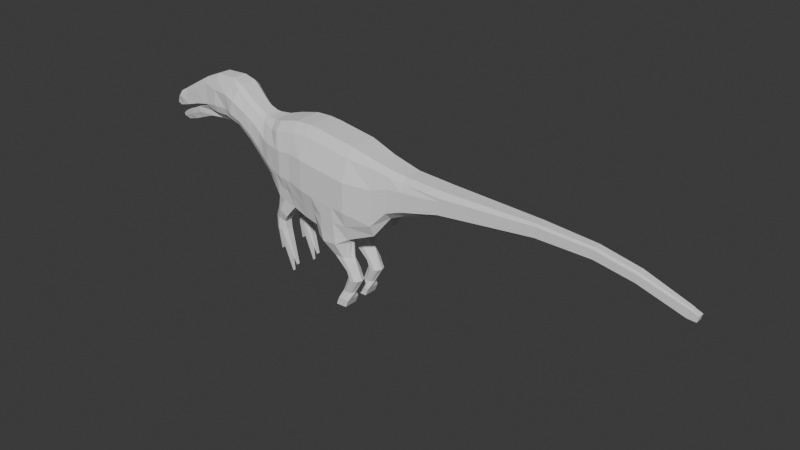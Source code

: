 # Source: raptor.blend  (saved by Blender 5.0.118; exported with 4.5.12 LTS)
import bpy
from mathutils import Matrix  # noqa: F401  (used for matrix-valued properties, if any)

bpy.ops.wm.read_factory_settings(use_empty=True)
scene = bpy.context.scene
scene.name = 'Scene'

# ---- collections
col_collection = bpy.data.collections.new('Collection'); scene.collection.children.link(col_collection)

# ---- world
world_world = bpy.data.worlds.new('World'); scene.world = world_world
world_world.use_nodes = True; world_world.node_tree.nodes.clear()
_N = world_world.node_tree.nodes; _L = world_world.node_tree.links
n0 = _N.new('ShaderNodeOutputWorld'); n0.name = 'World Output'; n0.location = (200, 100)
n1 = _N.new('ShaderNodeBackground'); n1.name = 'Background'; n1.location = (-200, 100)
n1.inputs[0].default_value = (0.05088, 0.05088, 0.05088, 1.0)
_L.new(n1.outputs[0], n0.inputs[0])
n0.is_active_output = True
world_world.color = (0.05088, 0.05088, 0.05088)
world_world.sun_shadow_jitter_overblur = 0.0

# ---- meshes
me_cube_001 = bpy.data.meshes.new('Cube.001')
me_cube_001.from_pydata([(-2.065, -0.1282, 0.4704), (-1.831, -0.2383, 1.184), (-2.065, 0.1282, 0.4704), (-1.831, 0.2383, 1.184), (-1.964, -0.1086, 0.4334), (-1.541, -0.1944, 0.9238), (-1.964, 0.1087, 0.4334), (-1.541, 0.1944, 0.9238), (-1.706, -0.09972, 0.2051), (-1.406, -0.1778, 0.8257), (-1.706, 0.09971, 0.2051), (-1.406, 0.1778, 0.8257), (-1.436, -0.1146, -0.04016), (-1.27, -0.1921, 0.7585), (-1.436, 0.1146, -0.04016), (-1.27, 0.1921, 0.7585), (-1.235, -0.1316, -0.2168), (-1.192, -0.2206, 0.7441), (-1.235, 0.1316, -0.2168), (-1.192, 0.2206, 0.7441), (5.824, -0.05221, 0.1277), (5.857, -0.09529, 0.2922), (5.824, 0.05221, 0.1277), (5.857, 0.09529, 0.2922), (-1.013, -0.2904, 0.6888), (-0.8017, -0.3822, 0.7381), (-0.429, -0.3822, 0.8252), (-0.1332, -0.3822, 0.834), (0.07699, -0.3822, 0.8128), (0.8021, -0.3822, 0.6945), (1.296, -0.308, 0.6138), (1.567, -0.2779, 0.5573), (1.84, -0.2361, 0.5077), (2.517, -0.2309, 0.4691), (4.2, -0.131, 0.4998), (5.157, -0.09644, 0.4367), (5.157, 0.09644, 0.4367), (4.2, 0.131, 0.4998), (2.517, 0.2309, 0.4691), (1.84, 0.2361, 0.5077), (1.567, 0.2779, 0.5573), (1.296, 0.308, 0.6138), (0.8021, 0.3822, 0.6945), (0.07699, 0.3822, 0.8128), (-0.1332, 0.3822, 0.834), (-0.429, 0.3822, 0.8252), (-0.8017, 0.3822, 0.7381), (-1.013, 0.2904, 0.6888), (5.147, 0.05286, 0.2468), (4.189, 0.07179, 0.2766), (2.493, 0.1266, 0.1045), (1.79, 0.1596, -0.09154), (1.525, 0.1777, -0.2114), (1.252, 0.2836, -0.5806), (0.7596, 0.3822, -0.7761), (0.06658, 0.3822, -0.7072), (-0.1577, 0.3822, -0.6554), (-0.4386, 0.3822, -0.5513), (-0.7915, 0.3822, -0.4406), (-1.08, 0.1581, -0.3171), (-1.08, -0.1581, -0.3171), (-0.7915, -0.3822, -0.4406), (-0.4386, -0.3822, -0.5513), (-0.1577, -0.3822, -0.6554), (0.06658, -0.3822, -0.7072), (0.7596, -0.3822, -0.7761), (1.252, -0.2836, -0.5806), (1.525, -0.1777, -0.2114), (1.79, -0.1596, -0.09154), (2.493, -0.1266, 0.1045), (4.189, -0.07179, 0.2766), (5.147, -0.05286, 0.2468), (6.619, -0.05643, -0.1133), (6.652, -0.05643, 0.03063), (6.619, 0.05643, -0.1133), (6.652, 0.05643, 0.03063), (6.767, -0.05643, -0.1227), (6.793, -0.05643, -0.02321), (6.767, 0.05643, -0.1227), (6.793, 0.05643, -0.02321), (-2.199, -0.1213, 0.505), (-2.04, -0.2045, 1.23), (-2.199, 0.122, 0.505), (-2.04, 0.2051, 1.23), (-2.416, -0.1337, 0.5066), (-2.429, -0.1762, 1.228), (-2.416, 0.1336, 0.5066), (-2.429, 0.1763, 1.228), (-3.395, -0.07199, 0.224), (-3.643, -0.08327, 0.5647), (-3.395, 0.07214, 0.224), (-3.643, 0.08334, 0.5647), (-2.656, 0.1542, 0.4948), (-2.917, 0.1412, 0.3948), (-3.153, 0.1162, 0.3015), (-3.371, 0.13, 0.7321), (-3.076, 0.1603, 0.9032), (-2.753, 0.175, 1.088), (-2.753, -0.1749, 1.088), (-3.076, -0.1603, 0.9032), (-3.371, -0.1299, 0.7321), (-3.153, -0.116, 0.3015), (-2.917, -0.1411, 0.3948), (-2.656, -0.1606, 0.4948), (-3.483, -0.05832, 0.2305), (-3.659, -0.08275, 0.4871), (-3.483, 0.05847, 0.2305), (-3.659, 0.08283, 0.4871), (-3.274, 0.08879, 0.2627), (-3.536, -0.1271, 0.649), (-3.536, 0.1272, 0.649), (-3.274, -0.08864, 0.2627), (-1.987, -0.3286, 0.7349), (-1.909, -0.3392, 0.9994), (-1.909, 0.3393, 0.9994), (-1.987, 0.3283, 0.7349), (-1.682, 0.2804, 0.8187), (-1.823, 0.277, 0.626), (-1.682, -0.2804, 0.8187), (-1.823, -0.277, 0.626), (-1.506, 0.2564, 0.6771), (-1.606, 0.2564, 0.4411), (-1.506, -0.2564, 0.6771), (-1.606, -0.2564, 0.4411), (-1.325, 0.2771, 0.558), (-1.38, 0.2771, 0.2589), (-1.325, -0.2771, 0.558), (-1.38, -0.2771, 0.2589), (-1.206, 0.3182, 0.4895), (-1.221, 0.3182, 0.1363), (-1.206, -0.3182, 0.4895), (-1.221, -0.3182, 0.1363), (5.846, 0.09532, 0.2581), (5.835, 0.09528, 0.1929), (5.846, -0.09532, 0.2581), (5.835, -0.09528, 0.1929), (-1.057, -0.3822, 0.07206), (-1.035, -0.3822, 0.4612), (-0.7949, -0.4487, 0.006182), (-0.7983, -0.4487, 0.4529), (-0.4354, -0.4818, -0.03856), (-0.4322, -0.4818, 0.4741), (-0.1496, -0.5167, -0.1051), (-0.1414, -0.5167, 0.4453), (0.07005, -0.5167, -0.1467), (0.07352, -0.5167, 0.4139), (0.7738, -0.5167, -0.232), (0.7879, -0.5167, 0.312), (1.267, -0.3822, -0.1508), (1.281, -0.3822, 0.2791), (1.539, -0.3243, 0.07656), (1.553, -0.3243, 0.3645), (1.807, -0.2912, 0.1399), (1.823, -0.2912, 0.3714), (2.501, -0.2309, 0.2578), (2.509, -0.2309, 0.411), (4.193, -0.131, 0.3618), (4.196, -0.131, 0.4471), (5.15, -0.09644, 0.3214), (5.154, -0.09644, 0.396), (-1.035, 0.3822, 0.4612), (-1.057, 0.3822, 0.07206), (-0.7983, 0.4487, 0.4529), (-0.7949, 0.4487, 0.006182), (-0.4322, 0.4818, 0.4741), (-0.4354, 0.4818, -0.03856), (-0.1414, 0.5167, 0.4453), (-0.1496, 0.5167, -0.1051), (0.07352, 0.5167, 0.4139), (0.07005, 0.5167, -0.1467), (0.7879, 0.5167, 0.312), (0.7738, 0.5167, -0.232), (1.281, 0.3822, 0.2791), (1.267, 0.3822, -0.1508), (1.553, 0.3243, 0.3645), (1.539, 0.3243, 0.07656), (1.823, 0.2912, 0.3714), (1.807, 0.2912, 0.1399), (2.509, 0.2309, 0.411), (2.501, 0.2309, 0.2578), (4.196, 0.131, 0.4471), (4.193, 0.131, 0.3618), (5.154, 0.09644, 0.396), (5.15, 0.09644, 0.3214), (6.641, 0.05643, -0.001619), (6.63, 0.05643, -0.05744), (6.641, -0.05643, -0.001619), (6.63, -0.05643, -0.05744), (6.784, 0.05643, -0.05639), (6.776, 0.05643, -0.08957), (6.784, -0.05643, -0.05639), (6.776, -0.05643, -0.08957), (-2.146, -0.2841, 0.7815), (-2.093, -0.3135, 1.058), (-2.093, 0.3143, 1.058), (-2.146, 0.3468, 0.7815), (-2.42, -0.2862, 0.7796), (-2.424, -0.2548, 1.053), (-2.424, 0.2548, 1.053), (-2.42, 0.2872, 0.7796), (-3.478, -0.08505, 0.3539), (-3.549, -0.1069, 0.4707), (-3.549, 0.107, 0.4707), (-3.478, 0.08519, 0.3539), (-2.696, -0.2357, 0.7266), (-2.686, -0.2215, 0.695), (-2.995, -0.1995, 0.6531), (-2.97, -0.1786, 0.5985), (-3.259, -0.1713, 0.5645), (-3.225, -0.1423, 0.4792), (-2.686, 0.2153, 0.695), (-2.696, 0.2288, 0.7266), (-2.97, 0.1787, 0.5985), (-2.995, 0.1996, 0.6531), (-3.225, 0.1424, 0.4792), (-3.259, 0.1714, 0.5645), (-3.557, -0.05796, 0.2846), (-3.653, -0.05427, 0.4443), (-3.653, 0.05437, 0.4443), (-3.557, 0.05811, 0.2846), (-3.422, -0.1386, 0.5116), (-3.361, -0.115, 0.4211), (-3.361, 0.1152, 0.4211), (-3.422, 0.1387, 0.5116), (0.7469, 0.3179, -0.8596), (0.1221, 0.3822, -0.8854), (0.1221, -0.3822, -0.8854), (0.7469, -0.31, -0.8596), (0.7547, 0.3179, -1.145), (0.316, 0.3035, -1.15), (0.316, -0.3106, -1.15), (0.7547, -0.31, -1.145), (0.9296, 0.3378, -1.537), (0.7021, 0.3143, -1.53), (0.7021, -0.3156, -1.53), (0.9296, -0.3372, -1.537), (0.8612, -0.31, -1.384), (0.8612, 0.3179, -1.384), (0.646, -0.3156, -1.375), (0.646, 0.3143, -1.375), (0.6827, 0.3822, -2.096), (0.4759, 0.3822, -2.103), (0.4759, -0.3822, -2.103), (0.6827, -0.3822, -2.096), (0.589, 0.3143, -1.816), (0.589, -0.3156, -1.816), (0.7579, 0.3212, -1.821), (0.7579, -0.3177, -1.821), (0.5325, 0.3822, -1.96), (0.7404, 0.3822, -1.958), (0.7404, -0.3822, -1.958), (0.5325, -0.3822, -1.96), (-0.7418, 0.3275, -0.9397), (-0.9811, 0.2881, -0.8877), (-0.9811, -0.2883, -0.8877), (-0.7418, -0.3275, -0.9397), (-0.8785, -0.324, -0.6641), (-0.6528, -0.3822, -0.8042), (-0.8785, 0.3247, -0.6641), (-0.6528, 0.3822, -0.8042), (-0.7259, 0.32, -1.091), (-0.9572, 0.3056, -1.121), (-0.9572, -0.3103, -1.121), (-0.7259, -0.3095, -1.091), (-0.6775, -0.3822, 0.7672), (-0.5532, -0.3822, 0.7962), (-0.5532, 0.3822, 0.7962), (-0.6775, 0.3822, 0.7672), (-0.5563, 0.3822, -0.5144), (-0.6739, 0.3822, -0.4775), (-0.6739, -0.3822, -0.4775), (-0.5563, -0.3822, -0.5144), (-0.6751, 0.4794, -0.008732), (-0.5553, 0.4794, -0.02365), (-0.6763, 0.4794, 0.46), (-0.5542, 0.4794, 0.4671), (-0.6763, -0.4794, 0.46), (-0.5542, -0.4794, 0.4671), (-0.6751, -0.4794, -0.008732), (-0.5553, -0.4794, -0.02365), (-0.8216, 0.3275, -0.9224), (-0.9013, 0.3275, -0.905), (-0.9013, -0.3275, -0.905), (-0.8216, -0.3275, -0.9224), (-0.728, 0.3822, -0.7575), (-0.8033, 0.3822, -0.7108), (-0.8033, -0.3822, -0.7108), (-0.728, -0.3822, -0.7575), (-0.803, 0.3506, -1.101), (-0.8801, 0.3506, -1.111), (-0.8801, -0.3599, -1.111), (-0.803, -0.3599, -1.101), (-0.8956, 0.2915, -1.525), (-0.8956, -0.2915, -1.525), (-0.6585, 0.2803, -1.906), (-0.6585, -0.2803, -1.906), (-0.5527, 0.2869, -1.748), (-0.5527, -0.2859, -1.748), (-2.065, 0.04275, 0.4704), (-2.065, -0.04275, 0.4704), (-1.831, -0.07945, 1.264), (-1.831, 0.07945, 1.264), (-1.964, -0.03624, 0.4334), (-1.964, 0.03624, 0.4334), (-1.541, 0.06479, 1.011), (-1.541, -0.06479, 1.011), (-1.706, -0.03324, 0.2051), (-1.706, 0.03324, 0.2051), (-1.406, 0.05925, 0.9132), (-1.406, -0.05925, 0.9132), (-1.436, -0.0382, -0.04016), (-1.436, 0.03819, -0.04016), (-1.27, 0.06403, 0.8571), (-1.27, -0.06403, 0.8571), (-1.235, -0.04387, -0.2168), (-1.235, 0.04387, -0.2168), (-1.192, 0.07354, 0.8426), (-1.192, -0.07354, 0.8426), (5.824, -0.01741, 0.1277), (5.824, 0.01741, 0.1277), (5.857, 0.0318, 0.3233), (5.857, -0.0318, 0.3233), (-1.08, 0.05269, -0.3171), (-1.08, -0.05269, -0.3171), (-0.7915, 0.1274, -0.4406), (-0.7915, -0.1274, -0.4406), (-0.4386, 0.1274, -0.5513), (-0.4386, -0.1274, -0.5513), (-0.1577, 0.1274, -0.6554), (-0.1577, -0.1274, -0.6554), (0.06658, 0.1274, -0.7072), (0.06658, -0.1274, -0.7072), (0.7596, 0.1274, -0.7761), (0.7596, -0.1274, -0.7761), (1.252, 0.09452, -0.5806), (1.252, -0.09452, -0.5806), (1.525, 0.05925, -0.2114), (1.525, -0.05925, -0.2114), (1.79, 0.0532, -0.09154), (1.79, -0.0532, -0.09154), (2.493, 0.04219, 0.1045), (2.493, -0.04219, 0.1045), (4.189, 0.02393, 0.2766), (4.189, -0.02393, 0.2766), (5.147, 0.01762, 0.2468), (5.147, -0.01762, 0.2468), (-1.013, -0.0883, 0.8504), (-1.013, 0.0883, 0.8504), (-0.8017, -0.1274, 0.8997), (-0.8017, 0.1274, 0.8997), (-0.429, -0.1274, 0.9868), (-0.429, 0.1274, 0.9868), (-0.1332, -0.1274, 0.9956), (-0.1332, 0.1274, 0.9956), (0.07699, -0.1274, 0.9744), (0.07699, 0.1274, 0.9744), (0.8021, -0.1274, 0.8561), (0.8021, 0.1274, 0.8561), (1.296, -0.1027, 0.7089), (1.296, 0.1027, 0.7089), (1.567, -0.09264, 0.6524), (1.567, 0.09264, 0.6524), (1.84, -0.07871, 0.6029), (1.84, 0.0787, 0.6029), (2.517, -0.07698, 0.5642), (2.517, 0.07698, 0.5642), (4.2, -0.04366, 0.5323), (4.2, 0.04366, 0.5323), (5.157, -0.03215, 0.4706), (5.157, 0.03215, 0.4706), (6.619, -0.01881, -0.1133), (6.619, 0.01881, -0.1133), (6.652, 0.01881, 0.0542), (6.652, -0.01881, 0.0542), (6.767, -0.01881, -0.1227), (6.767, 0.01881, -0.1227), (6.793, 0.01881, -0.02321), (6.793, -0.01881, -0.02321), (-2.199, 0.04089, 0.505), (-2.199, -0.04024, 0.505), (-2.04, -0.06855, 1.335), (-2.04, 0.0692, 1.335), (-2.416, 0.04467, 0.5066), (-2.416, -0.04469, 0.5066), (-2.429, -0.06075, 1.325), (-2.429, 0.06077, 1.325), (-3.395, 0.02409, 0.224), (-3.395, -0.02395, 0.224), (-3.643, -0.03541, 0.6138), (-3.643, 0.03549, 0.6138), (-2.656, -0.05565, 0.4948), (-2.656, 0.0493, 0.4948), (-2.917, -0.04698, 0.3948), (-2.917, 0.04712, 0.3948), (-3.153, -0.03862, 0.3015), (-3.153, 0.03877, 0.3015), (-2.753, 0.05172, 1.191), (-2.753, -0.05168, 1.191), (-3.076, 0.04795, 1.006), (-3.076, -0.0479, 1.006), (-3.371, 0.03893, 0.8347), (-3.371, -0.03888, 0.8347), (-3.483, 0.01954, 0.2305), (-3.483, -0.01939, 0.2305), (-3.659, -0.02756, 0.5362), (-3.659, 0.02763, 0.5362), (-3.274, -0.0295, 0.2627), (-3.274, 0.02964, 0.2627), (-3.536, 0.04243, 0.7378), (-3.536, -0.04237, 0.7378), (-3.225, 0.04753, 0.4792), (-3.225, -0.04739, 0.4792), (-3.361, -0.03829, 0.4211), (-3.361, 0.03843, 0.4211), (-3.478, 0.02845, 0.3539), (-3.478, -0.0283, 0.3539), (-3.549, -0.03559, 0.4707), (-3.549, 0.0357, 0.4707), (-3.422, 0.04628, 0.5116), (-3.422, -0.04617, 0.5116), (-3.259, 0.05716, 0.5645), (-3.259, -0.05704, 0.5645), (-2.995, 0.06657, 0.6531), (-2.995, -0.06644, 0.6531), (-2.696, 0.06871, 0.7266), (-2.696, -0.06857, 0.7266), (-2.97, 0.05962, 0.5985), (-2.97, -0.05947, 0.5985), (-2.686, 0.06462, 0.695), (-2.686, -0.06447, 0.695), (-3.557, -0.01927, 0.2846), (-3.557, 0.01942, 0.2846), (-3.653, -0.01806, 0.4443), (-3.653, 0.01815, 0.4443), (6.776, 0.01881, -0.08957), (6.776, -0.01881, -0.08957), (6.784, 0.01881, -0.05639), (6.784, -0.01881, -0.05639), (0.1221, 0.1274, -0.8854), (0.1221, -0.1274, -0.8854), (0.7469, 0.1917, -0.8596), (0.7469, -0.1996, -0.8596), (0.316, 0.2061, -1.15), (0.316, -0.1991, -1.15), (0.7547, 0.1917, -1.145), (0.7547, -0.1996, -1.145), (0.7021, 0.1953, -1.53), (0.7021, -0.194, -1.53), (0.9296, 0.1718, -1.537), (0.9296, -0.1724, -1.537), (0.646, 0.1953, -1.375), (0.646, -0.194, -1.375), (0.8612, -0.1996, -1.384), (0.8612, 0.1917, -1.384), (0.4759, 0.1274, -2.103), (0.4759, -0.1274, -2.103), (0.6827, 0.1274, -2.096), (0.6827, -0.1274, -2.096), (0.7579, -0.1919, -1.821), (0.7579, 0.1884, -1.821), (0.589, 0.1953, -1.816), (0.589, -0.194, -1.816), (0.7404, -0.1274, -1.958), (0.7404, 0.1274, -1.958), (0.5325, 0.1274, -1.96), (0.5325, -0.1274, -1.96), (-0.9811, 0.2213, -0.8877), (-0.9811, -0.2215, -0.8877), (-0.7418, 0.1821, -0.9397), (-0.7418, -0.1821, -0.9397), (-0.6528, -0.1274, -0.8042), (-0.6528, 0.1274, -0.8042), (-0.8785, 0.1857, -0.6641), (-0.8785, -0.1849, -0.6641), (-0.9572, 0.1993, -1.121), (-0.9572, -0.204, -1.121), (-0.7259, 0.2002, -1.091), (-0.7259, -0.1896, -1.091), (-0.8801, 0.1497, -1.111), (-0.8801, -0.159, -1.111), (-0.803, 0.1497, -1.101), (-0.803, -0.159, -1.101), (-0.6775, -0.1274, 0.9288), (-0.6775, 0.1274, 0.9288), (-0.5532, -0.1274, 0.9578), (-0.5532, 0.1274, 0.9578), (-0.8956, -0.2181, -1.525), (-0.8956, 0.2181, -1.525), (-0.6585, 0.2293, -1.906), (-0.6585, -0.2293, -1.906), (-0.5527, 0.2227, -1.748), (-0.5527, -0.2237, -1.748), (0.3187, -0.3822, 0.7734), (0.5604, -0.3822, 0.734), (0.5604, 0.3822, 0.734), (0.3187, 0.3822, 0.7734), (0.557, 0.4856, -0.7385), (0.2634, 0.4856, -0.7093), (0.2634, -0.4856, -0.7093), (0.557, -0.4856, -0.7385), (0.3046, 0.5167, -0.1751), (0.5392, 0.5167, -0.2036), (0.3117, 0.5167, 0.3799), (0.5498, 0.5167, 0.346), (0.3117, -0.5167, 0.3799), (0.5498, -0.5167, 0.346), (0.3046, -0.5167, -0.1751), (0.5392, -0.5167, -0.2036), (0.5697, 0.4856, -0.8848), (0.3051, 0.4856, -0.8957), (0.3051, -0.4856, -0.8957), (0.5697, -0.4856, -0.8848), (0.6446, 0.3822, -1.147), (0.4803, 0.3822, -1.148), (0.4803, -0.3822, -1.148), (0.6446, -0.3822, -1.147), (0.8742, 0.3822, -1.535), (0.7882, 0.3822, -1.533), (0.7882, -0.3822, -1.533), (0.8742, -0.3822, -1.535), (0.8129, 0.3822, -1.381), (0.7294, 0.3822, -1.378), (0.7294, -0.3822, -1.378), (0.8129, -0.3822, -1.381), (0.6138, 0.3822, -2.098), (0.5449, 0.3822, -2.101), (0.5449, -0.3822, -2.101), (0.6138, -0.3822, -2.098), (0.6587, -0.3407, -1.818), (0.7283, -0.3407, -1.819), (0.7283, 0.3413, -1.819), (0.6587, 0.3413, -1.818), (0.6018, -0.3822, -1.959), (0.6711, -0.3822, -1.959), (0.6711, 0.3822, -1.959), (0.6018, 0.3822, -1.959), (0.5286, -0.1274, -0.7531), (0.2976, -0.1274, -0.7302), (0.5386, -0.1274, -0.8682), (0.3304, -0.1274, -0.8768), (0.6446, -0.1274, -1.147), (0.4803, -0.1274, -1.148), (0.7294, -0.1274, -1.378), (0.8129, -0.1274, -1.381), (0.7882, -0.1274, -1.533), (0.8742, -0.1274, -1.535), (0.6587, -0.1684, -1.818), (0.7283, -0.1684, -1.819), (0.6711, -0.1274, -1.959), (0.6018, -0.1274, -1.959), (0.6018, 0.1274, -1.959), (0.6711, 0.1274, -1.959), (0.6587, 0.1689, -1.818), (0.7283, 0.1689, -1.819), (0.7882, 0.1274, -1.533), (0.8742, 0.1274, -1.535), (0.8129, 0.1274, -1.381), (0.7294, 0.1274, -1.378), (0.6446, 0.1274, -1.147), (0.4803, 0.1274, -1.148), (0.5386, 0.1274, -0.8682), (0.3304, 0.1274, -0.8768), (0.5286, 0.1274, -0.7531), (0.2976, 0.1274, -0.7302), (0.5449, -0.1274, -2.101), (0.6138, -0.1274, -2.098), (0.5449, 0.1274, -2.101), (0.6138, 0.1274, -2.098), (0.3187, 0.1274, 0.935), (0.5604, 0.1274, 0.8955), (0.3187, -0.1274, 0.935), (0.5604, -0.1274, 0.8955), (-2.065, -0.08541, 0.4704), (-1.541, -0.1296, 1.011), (-1.406, -0.1185, 0.9132), (-1.27, -0.1281, 0.8571), (-1.192, -0.1471, 0.8426), (5.857, -0.06361, 0.3233), (-1.08, -0.1054, -0.3171), (-0.7915, -0.2548, -0.4406), (-0.4386, -0.2548, -0.5513), (-0.1577, -0.2548, -0.6554), (0.06658, -0.2548, -0.7072), (0.7596, -0.2548, -0.7761), (1.252, -0.189, -0.5806), (1.525, -0.1185, -0.2114), (1.79, -0.1064, -0.09154), (2.493, -0.08438, 0.1045), (4.189, -0.04786, 0.2766), (5.147, -0.03524, 0.2468), (6.652, -0.03762, 0.0542), (6.793, -0.03762, -0.02321), (-2.199, -0.08063, 0.505), (-2.416, -0.08903, 0.5066), (-3.395, -0.04797, 0.224), (-2.753, -0.1031, 1.191), (-3.076, -0.09555, 1.006), (-3.371, -0.07762, 0.8347), (-3.483, -0.03886, 0.2305), (-3.536, -0.0848, 0.7378), (-3.225, -0.09485, 0.4792), (-3.478, -0.05668, 0.3539), (-3.422, -0.09239, 0.5116), (-3.259, -0.1142, 0.5645), (-2.995, -0.1329, 0.6531), (-2.696, -0.1372, 0.7266), (-2.97, -0.119, 0.5985), (-2.686, -0.129, 0.695), (6.776, -0.03762, -0.08957), (6.784, -0.03762, -0.05639), (0.1221, -0.2548, -0.8854), (0.7469, -0.2548, -0.8596), (0.316, -0.2548, -1.15), (0.8089, -0.2548, -1.145), (0.7021, -0.2548, -1.53), (0.9602, -0.2548, -1.537), (0.646, -0.2548, -1.375), (0.4759, -0.2548, -2.103), (0.6827, -0.2548, -2.096), (0.589, -0.2548, -1.816), (0.5325, -0.2548, -1.96), (-0.9811, -0.2548, -0.8877), (-0.7418, -0.2548, -0.9397), (-0.8785, -0.2548, -0.6641), (-0.9572, -0.2548, -1.121), (-0.7259, -0.2548, -1.091), (-0.8801, -0.2548, -1.111), (-0.803, -0.2548, -1.101), (-0.8956, -0.2548, -1.525), (-0.6585, -0.2548, -1.906), (-0.5527, -0.2548, -1.748), (-1.831, -0.1589, 1.264), (-1.964, -0.07242, 0.4334), (-1.706, -0.06648, 0.2051), (-1.436, -0.07639, -0.04016), (-1.235, -0.08773, -0.2168), (5.824, -0.03481, 0.1277), (-1.013, -0.1766, 0.8504), (-0.8017, -0.2548, 0.8997), (-0.429, -0.2548, 0.9868), (-0.1332, -0.2548, 0.9956), (0.07699, -0.2548, 0.9744), (0.8021, -0.2548, 0.8561), (1.296, -0.2053, 0.7089), (1.567, -0.1853, 0.6524), (1.84, -0.1574, 0.6029), (2.517, -0.154, 0.5642), (4.2, -0.08732, 0.5323), (5.157, -0.0643, 0.4706), (6.619, -0.03762, -0.1133), (6.767, -0.03762, -0.1227), (-2.04, -0.1374, 1.335), (-2.429, -0.1214, 1.325), (-3.643, -0.07089, 0.6138), (-2.656, -0.1081, 0.4948), (-2.917, -0.09402, 0.3948), (-3.153, -0.07732, 0.3015), (-3.659, -0.05515, 0.5362), (-3.274, -0.05907, 0.2627), (-3.361, -0.07665, 0.4211), (-3.549, -0.07124, 0.4707), (-3.557, -0.03862, 0.2846), (-3.653, -0.03617, 0.4443), (0.8963, -0.2548, -1.384), (0.798, -0.2548, -1.821), (0.7404, -0.2548, -1.958), (-0.6528, -0.2548, -0.8042), (-0.6775, -0.2548, 0.9288), (-0.5532, -0.2548, 0.9578), (0.5449, -0.2548, -2.101), (0.6138, -0.2548, -2.098), (0.3187, -0.2548, 0.935), (0.5604, -0.2548, 0.8955), (-1.831, 0.1589, 1.264), (-1.964, 0.07243, 0.4334), (-1.706, 0.06648, 0.2051), (-1.436, 0.07639, -0.04016), (-1.235, 0.08773, -0.2168), (5.824, 0.03481, 0.1277), (-1.013, 0.1766, 0.8504), (-0.8017, 0.2548, 0.8997), (-0.429, 0.2548, 0.9868), (-0.1332, 0.2548, 0.9956), (0.07699, 0.2548, 0.9744), (0.8021, 0.2548, 0.8561), (1.296, 0.2053, 0.7089), (1.567, 0.1853, 0.6524), (1.84, 0.1574, 0.6029), (2.517, 0.154, 0.5642), (4.2, 0.08732, 0.5323), (5.157, 0.0643, 0.4706), (6.619, 0.03762, -0.1133), (6.767, 0.03762, -0.1227), (-2.04, 0.1381, 1.335), (-2.429, 0.1214, 1.325), (-3.643, 0.07097, 0.6138), (-2.656, 0.1018, 0.4948), (-2.917, 0.09417, 0.3948), (-3.153, 0.07746, 0.3015), (-3.659, 0.05523, 0.5362), (-3.274, 0.05921, 0.2627), (-3.361, 0.07679, 0.4211), (-3.549, 0.07135, 0.4707), (-3.557, 0.03876, 0.2846), (-3.653, 0.03626, 0.4443), (0.8963, 0.2548, -1.384), (0.798, 0.2548, -1.821), (0.7404, 0.2548, -1.958), (-0.6528, 0.2548, -0.8042), (-0.6775, 0.2548, 0.9288), (-0.5532, 0.2548, 0.9578), (-2.065, 0.08543, 0.4704), (-1.541, 0.1296, 1.011), (-1.406, 0.1185, 0.9132), (-1.27, 0.1281, 0.8571), (-1.192, 0.1471, 0.8426), (5.857, 0.06361, 0.3233), (-1.08, 0.1054, -0.3171), (-0.7915, 0.2548, -0.4406), (-0.4386, 0.2548, -0.5513), (-0.1577, 0.2548, -0.6554), (0.06658, 0.2548, -0.7072), (0.7596, 0.2548, -0.7761), (1.252, 0.189, -0.5806), (1.525, 0.1185, -0.2114), (1.79, 0.1064, -0.09154), (2.493, 0.08438, 0.1045), (4.189, 0.04786, 0.2766), (5.147, 0.03524, 0.2468), (6.652, 0.03762, 0.0542), (6.793, 0.03762, -0.02321), (-2.199, 0.08132, 0.505), (-2.416, 0.08922, 0.5066), (-3.395, 0.04812, 0.224), (-2.753, 0.1031, 1.191), (-3.076, 0.0956, 1.006), (-3.371, 0.07767, 0.8347), (-3.483, 0.039, 0.2305), (-3.536, 0.08486, 0.7378), (-3.225, 0.09499, 0.4792), (-3.478, 0.05682, 0.3539), (-3.422, 0.0925, 0.5116), (-3.259, 0.1143, 0.5645), (-2.995, 0.1331, 0.6531), (-2.696, 0.1373, 0.7266), (-2.97, 0.1192, 0.5985), (-2.686, 0.1292, 0.695), (6.776, 0.03762, -0.08957), (6.784, 0.03762, -0.05639), (0.1221, 0.2548, -0.8854), (0.7469, 0.2548, -0.8596), (0.316, 0.2548, -1.15), (0.8089, 0.2548, -1.145), (0.7021, 0.2548, -1.53), (0.9602, 0.2548, -1.537), (0.646, 0.2548, -1.375), (0.4759, 0.2548, -2.103), (0.6827, 0.2548, -2.096), (0.589, 0.2548, -1.816), (0.5325, 0.2548, -1.96), (-0.9811, 0.2548, -0.8877), (-0.7418, 0.2548, -0.9397), (-0.8785, 0.2548, -0.6641), (-0.9572, 0.2548, -1.121), (-0.7259, 0.2548, -1.091), (-0.8801, 0.2548, -1.111), (-0.803, 0.2548, -1.101), (-0.8956, 0.2548, -1.525), (-0.6585, 0.2548, -1.906), (-0.5527, 0.2548, -1.748), (0.3187, 0.2548, 0.935), (0.5604, 0.2548, 0.8955), (0.5449, 0.2548, -2.101), (0.6138, 0.2548, -2.098), (-0.6739, 0.1274, -0.4775), (-0.5563, 0.1274, -0.5144), (-0.8033, 0.1274, -0.7108), (-0.728, 0.1274, -0.7575), (-0.6739, -0.1274, -0.4775), (-0.5563, -0.1274, -0.5144), (-0.8033, -0.1274, -0.7108), (-0.728, -0.1274, -0.7575), (-0.8216, -0.1821, -0.9224), (-0.9013, -0.1821, -0.905), (-1.656, 0.201, 0.3231), (-1.894, -0.2172, 0.5297), (-0.8216, 0.1821, -0.9224), (-0.9013, 0.1821, -0.905), (-1.894, 0.2172, 0.5297), (-2.026, 0.2563, 0.6027), (-1.656, -0.201, 0.3231), (-1.408, 0.2222, 0.1094), (-1.408, -0.2222, 0.1094), (-1.228, 0.2552, -0.04026), (-1.228, -0.2552, -0.04026), (5.829, 0.09526, 0.1603), (5.829, -0.09526, 0.1603), (-1.068, 0.3065, -0.1225), (-0.7932, 0.4105, -0.2172), (-0.437, 0.432, -0.2949), (-0.1536, 0.4495, -0.3803), (0.06832, 0.4495, -0.4269), (0.7667, 0.4495, -0.5041), (1.26, 0.3822, -0.3657), (1.532, 0.3243, -0.06741), (1.798, 0.2912, 0.0242), (2.497, 0.2309, 0.1812), (4.191, 0.131, 0.3192), (5.149, 0.09644, 0.2841), (6.624, 0.05643, -0.08535), (6.624, -0.05643, -0.08535), (6.772, 0.05643, -0.1062), (6.772, -0.05643, -0.1062), (-2.172, 0.2455, 0.6433), (-2.418, 0.244, 0.6431), (-3.437, 0.08886, 0.289), (-2.671, -0.1608, 0.5949), (-2.944, -0.177, 0.4966), (-3.189, -0.142, 0.3903), (-3.52, 0.07024, 0.2576), (-3.318, -0.1166, 0.3419), (-2.026, -0.2563, 0.6027), (-1.068, -0.3065, -0.1225), (-0.7932, -0.4105, -0.2172), (-0.437, -0.432, -0.2949), (-0.1536, -0.4495, -0.3803), (0.06832, -0.4495, -0.4269), (0.7667, -0.4495, -0.5041), (1.26, -0.3822, -0.3657), (1.532, -0.3243, -0.06741), (1.798, -0.2912, 0.0242), (2.497, -0.2309, 0.1812), (4.191, -0.131, 0.3192), (5.149, -0.09644, 0.2841), (-2.172, -0.2441, 0.6433), (-2.418, -0.2429, 0.6431), (-3.437, -0.08872, 0.289), (-2.671, 0.1934, 0.5949), (-2.944, 0.1772, 0.4966), (-3.189, 0.1422, 0.3903), (-3.52, -0.0701, 0.2576), (-3.318, 0.1167, 0.3419), (-0.6745, 0.4105, -0.2431), (-0.5558, 0.4105, -0.269), (-0.6745, -0.4105, -0.2431), (-0.5558, -0.4105, -0.269), (6.772, 0.01881, -0.1062), (6.772, -0.01881, -0.1062), (-3.52, -0.02332, 0.2576), (-3.52, 0.02346, 0.2576), (0.284, 0.5012, -0.4422), (0.5481, 0.5012, -0.4711), (0.284, -0.5012, -0.4422), (0.5481, -0.5012, -0.4711), (-3.52, -0.04671, 0.2576), (6.772, -0.03762, -0.1062), (6.772, 0.03762, -0.1062), (-3.52, 0.04685, 0.2576)], [], [(673, 3, 83, 693), (114, 3, 7, 116), (573, 5, 9, 574), (118, 5, 1, 113), (572, 632, 4, 0), (573, 631, 1, 5), (790, 8, 12, 792), (116, 7, 11, 120), (785, 4, 8, 790), (674, 6, 10, 675), (575, 13, 17, 576), (675, 10, 14, 676), (574, 9, 13, 575), (120, 11, 15, 124), (648, 35, 21, 577), (124, 15, 19, 128), (792, 12, 16, 794), (676, 14, 18, 677), (796, 20, 72, 810), (182, 36, 23, 132), (833, 71, 20, 796), (728, 48, 22, 678), (677, 18, 59, 717), (717, 59, 58, 718), (286, 256, 254, 282), (719, 57, 56, 720), (720, 56, 55, 721), (498, 64, 226, 510), (722, 54, 53, 723), (723, 53, 52, 724), (724, 52, 51, 725), (725, 51, 50, 726), (726, 50, 49, 727), (727, 49, 48, 728), (794, 16, 60, 822), (822, 60, 61, 823), (845, 271, 62, 824), (824, 62, 63, 825), (825, 63, 64, 826), (853, 499, 65, 827), (827, 65, 66, 828), (828, 66, 67, 829), (829, 67, 68, 830), (830, 68, 69, 831), (831, 69, 70, 832), (832, 70, 71, 833), (128, 19, 47, 160), (160, 47, 46, 162), (275, 266, 45, 164), (164, 45, 44, 166), (166, 44, 43, 168), (503, 494, 42, 170), (170, 42, 41, 172), (172, 41, 40, 174), (174, 40, 39, 176), (176, 39, 38, 178), (178, 38, 37, 180), (180, 37, 36, 182), (576, 17, 24, 637), (637, 24, 25, 638), (668, 265, 26, 639), (639, 26, 27, 640), (640, 27, 28, 641), (672, 493, 29, 642), (642, 29, 30, 643), (643, 30, 31, 644), (644, 31, 32, 645), (645, 32, 33, 646), (646, 33, 34, 647), (647, 34, 35, 648), (184, 75, 79, 188), (678, 22, 74, 691), (577, 21, 73, 590), (132, 23, 75, 184), (609, 591, 77, 190), (810, 72, 76, 812), (691, 74, 78, 692), (590, 73, 77, 591), (693, 83, 87, 694), (572, 0, 80, 592), (789, 2, 82, 813), (113, 1, 81, 193), (841, 108, 90, 815), (592, 80, 84, 593), (813, 82, 86, 814), (193, 81, 85, 197), (201, 89, 105, 217), (220, 109, 89, 201), (738, 110, 91, 695), (658, 111, 88, 594), (593, 84, 103, 654), (654, 103, 102, 655), (655, 102, 101, 656), (694, 87, 97, 734), (734, 97, 96, 735), (735, 96, 95, 736), (197, 85, 98, 204), (204, 98, 99, 206), (206, 99, 100, 208), (814, 86, 92, 837), (837, 92, 93, 838), (838, 93, 94, 839), (704, 699, 107, 218), (695, 91, 107, 699), (594, 88, 104, 598), (815, 90, 106, 819), (656, 101, 111, 658), (736, 95, 110, 738), (208, 100, 109, 220), (839, 94, 108, 841), (95, 215, 223, 110), (744, 211, 210, 746), (818, 209, 221, 820), (739, 745, 212, 214), (91, 202, 218, 107), (600, 659, 221, 209), (857, 703, 219, 819), (701, 222, 203, 740), (96, 213, 215, 95), (601, 661, 216, 200), (97, 211, 213, 96), (660, 201, 217, 662), (87, 198, 211, 97), (198, 199, 210, 211), (817, 207, 209, 818), (702, 202, 223, 741), (816, 205, 207, 817), (741, 223, 215, 742), (835, 196, 205, 816), (196, 197, 204, 205), (820, 221, 200, 836), (742, 215, 213, 743), (836, 200, 216, 840), (743, 213, 211, 744), (834, 192, 196, 835), (192, 193, 197, 196), (83, 194, 198, 87), (194, 195, 199, 198), (110, 223, 202, 91), (745, 746, 210, 212), (821, 112, 192, 834), (112, 113, 193, 192), (3, 114, 194, 83), (114, 115, 195, 194), (73, 186, 190, 77), (186, 187, 191, 190), (855, 608, 191, 812), (608, 609, 190, 191), (795, 133, 185, 809), (133, 132, 184, 185), (809, 185, 189, 811), (185, 184, 188, 189), (807, 181, 183, 808), (181, 180, 182, 183), (806, 179, 181, 807), (179, 178, 180, 181), (805, 177, 179, 806), (177, 176, 178, 179), (804, 175, 177, 805), (175, 174, 176, 177), (803, 173, 175, 804), (173, 172, 174, 175), (802, 171, 173, 803), (171, 170, 172, 173), (851, 501, 171, 802), (501, 503, 170, 171), (800, 167, 169, 801), (167, 166, 168, 169), (799, 165, 167, 800), (165, 164, 166, 167), (843, 273, 165, 799), (273, 275, 164, 165), (797, 161, 163, 798), (161, 160, 162, 163), (793, 129, 161, 797), (129, 128, 160, 161), (34, 157, 159, 35), (157, 156, 158, 159), (33, 155, 157, 34), (155, 154, 156, 157), (32, 153, 155, 33), (153, 152, 154, 155), (31, 151, 153, 32), (151, 150, 152, 153), (30, 149, 151, 31), (149, 148, 150, 151), (29, 147, 149, 30), (147, 146, 148, 149), (493, 505, 147, 29), (505, 507, 146, 147), (27, 143, 145, 28), (143, 142, 144, 145), (26, 141, 143, 27), (141, 140, 142, 143), (265, 277, 141, 26), (277, 279, 140, 141), (24, 137, 139, 25), (137, 136, 138, 139), (17, 130, 137, 24), (130, 131, 136, 137), (35, 159, 134, 21), (159, 158, 135, 134), (808, 183, 133, 795), (183, 182, 132, 133), (21, 134, 186, 73), (134, 135, 187, 186), (13, 126, 130, 17), (126, 127, 131, 130), (791, 125, 129, 793), (125, 124, 128, 129), (784, 121, 125, 791), (121, 120, 124, 125), (5, 118, 122, 9), (118, 119, 123, 122), (788, 117, 121, 784), (117, 116, 120, 121), (9, 122, 126, 13), (122, 123, 127, 126), (785, 119, 112, 821), (119, 118, 113, 112), (789, 115, 117, 788), (115, 114, 116, 117), (749, 225, 229, 751), (721, 55, 225, 749), (496, 54, 224, 508), (583, 65, 227, 611), (663, 236, 235, 615), (508, 224, 228, 512), (611, 227, 231, 613), (510, 226, 230, 514), (759, 248, 241, 756), (522, 238, 234, 518), (755, 239, 233, 753), (520, 237, 232, 516), (512, 228, 237, 520), (751, 229, 239, 755), (514, 230, 238, 522), (613, 231, 236, 663), (773, 524, 240, 757), (534, 249, 240, 524), (665, 250, 243, 618), (532, 251, 242, 526), (518, 234, 245, 528), (615, 235, 247, 664), (516, 232, 246, 530), (753, 233, 244, 758), (528, 245, 251, 532), (664, 247, 250, 665), (530, 246, 249, 534), (758, 244, 248, 759), (760, 253, 261, 763), (762, 258, 253, 760), (284, 259, 252, 280), (666, 257, 255, 622), (580, 62, 257, 666), (268, 57, 259, 284), (718, 58, 258, 762), (270, 61, 256, 286), (625, 263, 297, 630), (280, 252, 260, 288), (622, 255, 263, 625), (282, 254, 262, 290), (255, 283, 291, 263), (283, 282, 290, 291), (253, 281, 289, 261), (281, 280, 288, 289), (290, 262, 293), (627, 291, 295, 629), (62, 271, 287, 257), (271, 270, 286, 287), (58, 269, 285, 258), (269, 268, 284, 285), (258, 285, 281, 253), (285, 284, 280, 281), (139, 138, 278, 276), (276, 278, 279, 277), (25, 139, 276, 264), (264, 276, 277, 265), (163, 162, 274, 272), (272, 274, 275, 273), (798, 163, 272, 842), (842, 272, 273, 843), (638, 25, 264, 667), (667, 264, 265, 668), (162, 46, 267, 274), (274, 267, 266, 275), (823, 61, 270, 844), (844, 270, 271, 845), (257, 287, 283, 255), (287, 286, 282, 283), (763, 261, 292, 767), (261, 289, 292), (626, 290, 293, 628), (291, 290, 295), (289, 288, 294), (765, 289, 294, 768), (263, 291, 297), (288, 260, 296), (766, 288, 296, 769), (627, 481, 491, 630), (463, 459, 553, 551), (553, 555, 554, 552), (626, 479, 489, 629), (459, 448, 555, 553), (554, 555, 556, 557), (765, 478, 487, 767), (446, 554, 557, 450), (624, 475, 486, 628), (557, 556, 558, 559), (450, 557, 559, 442), (709, 483, 485, 710), (483, 482, 484, 485), (680, 349, 483, 709), (349, 348, 482, 483), (766, 480, 488, 768), (559, 558, 560, 561), (761, 468, 476, 764), (442, 559, 561, 438), (764, 476, 490, 769), (561, 560, 562, 563), (579, 325, 473, 623), (438, 561, 563, 330), (719, 326, 471, 708), (770, 568, 569, 771), (708, 471, 468, 761), (683, 355, 568, 770), (623, 473, 467, 621), (568, 570, 571, 569), (621, 467, 475, 624), (355, 354, 570, 568), (619, 461, 465, 620), (536, 562, 332, 333), (706, 459, 463, 707), (536, 333, 441, 538), (614, 447, 461, 619), (538, 441, 445, 540), (754, 448, 459, 706), (541, 542, 451, 443), (707, 463, 456, 757), (542, 544, 447, 451), (670, 565, 457, 618), (544, 546, 461, 447), (752, 444, 453, 705), (547, 458, 462, 548), (612, 443, 451, 616), (549, 564, 455, 465), (616, 451, 447, 614), (550, 464, 454, 566), (620, 465, 455, 617), (550, 552, 460, 464), (750, 440, 444, 752), (552, 554, 446, 460), (705, 453, 448, 754), (555, 448, 453, 556), (722, 332, 440, 750), (556, 453, 444, 558), (582, 331, 439, 610), (558, 444, 440, 560), (610, 439, 443, 612), (560, 440, 332, 562), (747, 748, 436, 434), (434, 436, 437, 435), (856, 747, 434, 846), (846, 434, 435, 847), (606, 607, 429, 427), (427, 429, 428, 426), (604, 423, 425, 605), (423, 422, 424, 425), (603, 421, 423, 604), (421, 420, 422, 423), (602, 419, 421, 603), (419, 418, 420, 421), (660, 416, 419, 602), (416, 417, 418, 419), (702, 417, 433, 704), (417, 416, 432, 433), (740, 703, 431, 414), (414, 431, 430, 415), (659, 412, 415, 601), (412, 413, 414, 415), (854, 661, 430, 848), (848, 430, 431, 849), (739, 701, 413, 410), (410, 413, 412, 411), (600, 606, 427, 411), (411, 427, 426, 410), (605, 425, 429, 607), (425, 424, 428, 429), (597, 401, 409, 599), (401, 400, 408, 409), (698, 395, 407, 700), (395, 394, 406, 407), (733, 386, 402, 737), (386, 387, 403, 402), (653, 388, 404, 657), (388, 389, 405, 404), (662, 657, 404, 432), (432, 404, 405, 433), (596, 399, 401, 597), (399, 398, 400, 401), (595, 397, 399, 596), (397, 396, 398, 399), (652, 384, 397, 595), (384, 385, 396, 397), (697, 393, 395, 698), (393, 392, 394, 395), (696, 391, 393, 697), (391, 390, 392, 393), (732, 382, 391, 696), (382, 383, 390, 391), (700, 407, 386, 733), (407, 406, 387, 386), (599, 409, 388, 653), (409, 408, 389, 388), (731, 378, 382, 732), (378, 379, 383, 382), (711, 298, 378, 731), (298, 299, 379, 378), (651, 380, 384, 652), (380, 381, 385, 384), (729, 372, 376, 730), (372, 373, 377, 376), (649, 370, 374, 650), (370, 371, 375, 374), (748, 730, 376, 436), (436, 376, 377, 437), (716, 320, 372, 729), (320, 321, 373, 372), (636, 318, 370, 649), (318, 319, 371, 370), (689, 367, 369, 690), (367, 366, 368, 369), (688, 365, 367, 689), (365, 364, 366, 367), (687, 363, 365, 688), (363, 362, 364, 365), (686, 361, 363, 687), (361, 360, 362, 363), (685, 359, 361, 686), (359, 358, 360, 361), (684, 357, 359, 685), (357, 356, 358, 359), (771, 569, 357, 684), (569, 571, 356, 357), (682, 353, 355, 683), (353, 352, 354, 355), (681, 351, 353, 682), (351, 350, 352, 353), (710, 485, 351, 681), (485, 484, 350, 351), (679, 347, 349, 680), (347, 346, 348, 349), (715, 316, 347, 679), (316, 317, 346, 347), (588, 343, 345, 589), (343, 342, 344, 345), (587, 341, 343, 588), (341, 340, 342, 343), (586, 339, 341, 587), (339, 338, 340, 341), (585, 337, 339, 586), (337, 336, 338, 339), (584, 335, 337, 585), (335, 334, 336, 337), (583, 333, 335, 584), (333, 332, 334, 335), (581, 329, 331, 582), (329, 328, 330, 331), (580, 327, 329, 581), (327, 326, 328, 329), (578, 323, 325, 579), (323, 322, 324, 325), (635, 314, 323, 578), (314, 315, 322, 323), (589, 345, 318, 636), (345, 344, 319, 318), (634, 310, 314, 635), (310, 311, 315, 314), (690, 369, 320, 716), (369, 368, 321, 320), (713, 308, 312, 714), (308, 309, 313, 312), (633, 306, 310, 634), (306, 307, 311, 310), (714, 312, 316, 715), (312, 313, 317, 316), (632, 302, 306, 633), (302, 303, 307, 306), (712, 673, 301, 304), (304, 301, 300, 305), (711, 674, 303, 298), (298, 303, 302, 299), (712, 304, 308, 713), (304, 305, 309, 308), (631, 300, 380, 651), (300, 301, 381, 380), (551, 553, 552, 550), (463, 551, 567, 456), (551, 550, 566, 567), (462, 457, 565, 548), (548, 565, 564, 549), (461, 546, 549, 465), (546, 547, 548, 549), (449, 458, 547, 545), (545, 547, 546, 544), (617, 455, 564, 669), (669, 564, 565, 670), (452, 449, 545, 543), (543, 545, 544, 542), (445, 452, 543, 540), (540, 543, 542, 541), (439, 539, 541, 443), (539, 538, 540, 541), (331, 537, 539, 439), (537, 536, 538, 539), (331, 330, 563, 537), (537, 563, 562, 536), (244, 531, 535, 248), (531, 530, 534, 535), (247, 529, 533, 250), (529, 528, 532, 533), (233, 517, 531, 244), (517, 516, 530, 531), (235, 519, 529, 247), (519, 518, 528, 529), (250, 533, 527, 243), (533, 532, 526, 527), (248, 535, 525, 241), (535, 534, 524, 525), (756, 241, 525, 772), (772, 525, 524, 773), (231, 515, 523, 236), (515, 514, 522, 523), (229, 513, 521, 239), (513, 512, 520, 521), (239, 521, 517, 233), (521, 520, 516, 517), (236, 523, 519, 235), (523, 522, 518, 519), (227, 511, 515, 231), (511, 510, 514, 515), (225, 509, 513, 229), (509, 508, 512, 513), (55, 497, 509, 225), (497, 496, 508, 509), (145, 144, 506, 504), (504, 506, 507, 505), (28, 145, 504, 492), (492, 504, 505, 493), (169, 168, 502, 500), (500, 502, 503, 501), (801, 169, 500, 850), (850, 500, 501, 851), (641, 28, 492, 671), (671, 492, 493, 672), (168, 43, 495, 502), (502, 495, 494, 503), (826, 64, 498, 852), (852, 498, 499, 853), (65, 499, 511, 227), (499, 498, 510, 511), (570, 671, 672, 571), (354, 641, 671, 570), (526, 669, 670, 527), (242, 617, 669, 526), (1, 631, 651, 81), (4, 632, 633, 8), (8, 633, 634, 12), (12, 634, 635, 16), (71, 589, 636, 20), (16, 635, 578, 60), (60, 578, 579, 61), (62, 580, 581, 63), (63, 581, 582, 64), (65, 583, 584, 66), (66, 584, 585, 67), (67, 585, 586, 68), (68, 586, 587, 69), (69, 587, 588, 70), (70, 588, 589, 71), (20, 636, 649, 72), (72, 649, 650, 76), (81, 651, 652, 85), (109, 599, 653, 89), (85, 652, 595, 98), (98, 595, 596, 99), (99, 596, 597, 100), (217, 105, 657, 662), (89, 653, 657, 105), (100, 597, 599, 109), (204, 605, 607, 205), (209, 207, 606, 600), (840, 216, 661, 854), (221, 659, 601, 200), (201, 660, 602, 220), (220, 602, 603, 208), (208, 603, 604, 206), (206, 604, 605, 204), (207, 205, 607, 606), (226, 610, 612, 230), (64, 582, 610, 226), (251, 620, 617, 242), (238, 616, 614, 234), (230, 612, 616, 238), (527, 670, 618, 243), (234, 614, 619, 245), (245, 619, 620, 251), (254, 621, 624, 262), (256, 623, 621, 254), (61, 579, 623, 256), (262, 624, 628, 293), (290, 626, 629, 295), (291, 627, 630, 297), (479, 626, 628, 486), (482, 667, 668, 484), (348, 638, 667, 482), (481, 627, 629, 489), (469, 622, 625, 477), (477, 625, 630, 491), (327, 580, 666, 470), (470, 666, 622, 469), (458, 664, 665, 462), (449, 615, 664, 458), (462, 665, 618, 457), (445, 613, 663, 452), (441, 611, 613, 445), (452, 663, 615, 449), (333, 583, 611, 441), (435, 437, 609, 608), (847, 435, 608, 855), (416, 660, 662, 432), (415, 430, 661, 601), (411, 412, 659, 600), (394, 656, 658, 406), (387, 594, 598, 403), (392, 655, 656, 394), (390, 654, 655, 392), (383, 593, 654, 390), (406, 658, 594, 387), (379, 592, 593, 383), (299, 572, 592, 379), (373, 590, 591, 377), (437, 377, 591, 609), (321, 577, 590, 373), (366, 647, 648, 368), (364, 646, 647, 366), (362, 645, 646, 364), (360, 644, 645, 362), (358, 643, 644, 360), (356, 642, 643, 358), (571, 672, 642, 356), (352, 640, 641, 354), (350, 639, 640, 352), (484, 668, 639, 350), (346, 637, 638, 348), (317, 576, 637, 346), (368, 648, 577, 321), (309, 574, 575, 313), (313, 575, 576, 317), (305, 300, 631, 573), (299, 302, 632, 572), (305, 573, 574, 309), (566, 772, 773, 567), (454, 756, 772, 566), (7, 712, 713, 11), (2, 6, 674, 711), (7, 3, 673, 712), (15, 714, 715, 19), (11, 713, 714, 15), (36, 690, 716, 23), (19, 715, 679, 47), (47, 679, 680, 46), (266, 710, 681, 45), (45, 681, 682, 44), (44, 682, 683, 43), (494, 771, 684, 42), (42, 684, 685, 41), (41, 685, 686, 40), (40, 686, 687, 39), (39, 687, 688, 38), (38, 688, 689, 37), (37, 689, 690, 36), (23, 716, 729, 75), (188, 79, 730, 748), (75, 729, 730, 79), (2, 711, 731, 82), (82, 731, 732, 86), (108, 700, 733, 90), (86, 732, 696, 92), (92, 696, 697, 93), (93, 697, 698, 94), (90, 733, 737, 106), (94, 698, 700, 108), (214, 222, 701, 739), (203, 219, 703, 740), (202, 702, 704, 218), (811, 189, 747, 856), (189, 188, 748, 747), (54, 722, 750, 224), (237, 705, 754, 232), (224, 750, 752, 228), (228, 752, 705, 237), (249, 707, 757, 240), (232, 754, 706, 246), (246, 706, 707, 249), (43, 683, 770, 495), (259, 708, 761, 252), (495, 770, 771, 494), (57, 719, 708, 259), (260, 764, 769, 296), (252, 761, 764, 260), (288, 766, 768, 294), (46, 680, 709, 267), (267, 709, 710, 266), (289, 765, 767, 292), (480, 766, 769, 490), (478, 765, 768, 488), (474, 763, 767, 487), (324, 718, 762, 472), (472, 762, 760, 466), (466, 760, 763, 474), (460, 758, 759, 464), (446, 753, 758, 460), (567, 773, 757, 456), (442, 751, 755, 450), (450, 755, 753, 446), (464, 759, 756, 454), (330, 721, 749, 438), (438, 749, 751, 442), (426, 428, 746, 745), (422, 743, 744, 424), (420, 742, 743, 422), (418, 741, 742, 420), (417, 702, 741, 418), (413, 701, 740, 414), (849, 431, 703, 857), (410, 426, 745, 739), (424, 744, 746, 428), (400, 736, 738, 408), (389, 695, 699, 405), (433, 405, 699, 704), (398, 735, 736, 400), (396, 734, 735, 398), (385, 694, 734, 396), (408, 738, 695, 389), (381, 693, 694, 385), (371, 691, 692, 375), (319, 678, 691, 371), (342, 727, 728, 344), (340, 726, 727, 342), (338, 725, 726, 340), (336, 724, 725, 338), (334, 723, 724, 336), (332, 722, 723, 334), (328, 720, 721, 330), (326, 719, 720, 328), (322, 717, 718, 324), (315, 677, 717, 322), (344, 728, 678, 319), (311, 676, 677, 315), (307, 675, 676, 311), (303, 674, 675, 307), (301, 673, 693, 381), (777, 471, 326, 775), (779, 775, 326, 327), (781, 779, 327, 470), (783, 467, 473, 780), (479, 475, 467, 783), (787, 776, 472, 466), (478, 787, 466, 474), (487, 478, 474), (488, 480, 478), (490, 476, 480), (491, 481, 477), (489, 479, 481), (486, 475, 479), (476, 468, 786, 480), (480, 786, 787, 478), (468, 471, 777, 786), (786, 777, 776, 787), (477, 481, 782, 469), (481, 479, 783, 782), (469, 782, 781, 470), (782, 783, 780, 781), (473, 325, 778, 780), (780, 778, 779, 781), (325, 324, 774, 778), (778, 774, 775, 779), (472, 776, 774, 324), (776, 777, 775, 774), (402, 849, 857, 737), (78, 811, 856, 692), (374, 847, 855, 650), (104, 840, 854, 598), (506, 852, 853, 507), (144, 826, 852, 506), (497, 850, 851, 496), (55, 801, 850, 497), (403, 848, 849, 402), (598, 854, 848, 403), (375, 846, 847, 374), (692, 856, 846, 375), (278, 844, 845, 279), (138, 823, 844, 278), (269, 842, 843, 268), (58, 798, 842, 269), (2, 789, 788, 6), (4, 785, 821, 0), (6, 788, 784, 10), (10, 784, 791, 14), (14, 791, 793, 18), (48, 808, 795, 22), (18, 793, 797, 59), (59, 797, 798, 58), (268, 843, 799, 57), (57, 799, 800, 56), (56, 800, 801, 55), (496, 851, 802, 54), (54, 802, 803, 53), (53, 803, 804, 52), (52, 804, 805, 51), (51, 805, 806, 50), (50, 806, 807, 49), (49, 807, 808, 48), (74, 809, 811, 78), (22, 795, 809, 74), (650, 855, 812, 76), (0, 821, 834, 80), (80, 834, 835, 84), (88, 836, 840, 104), (111, 820, 836, 88), (84, 835, 816, 103), (103, 816, 817, 102), (102, 817, 818, 101), (737, 857, 819, 106), (101, 818, 820, 111), (214, 839, 841, 222), (203, 815, 819, 219), (212, 838, 839, 214), (210, 837, 838, 212), (199, 814, 837, 210), (195, 813, 814, 199), (222, 841, 815, 203), (115, 789, 813, 195), (187, 810, 812, 191), (156, 832, 833, 158), (154, 831, 832, 156), (152, 830, 831, 154), (150, 829, 830, 152), (148, 828, 829, 150), (146, 827, 828, 148), (507, 853, 827, 146), (142, 825, 826, 144), (140, 824, 825, 142), (279, 845, 824, 140), (136, 822, 823, 138), (131, 794, 822, 136), (158, 833, 796, 135), (135, 796, 810, 187), (127, 792, 794, 131), (119, 785, 790, 123), (123, 790, 792, 127)])
_uv = me_cube_001.uv_layers.new(name='UVMap')
_uv.uv.foreach_set('vector', [0.875, 0.5417, 0.875, 0.5, 0.875, 0.5, 0.875, 0.5417, 0.5417, 0.25, 0.625, 0.25, 0.625, 0.5, 0.5417, 0.5, 0.625, 0.7083, 0.625, 0.75, 0.625, 0.75, 0.625, 0.7083, 0.5417, 0.75, 0.625, 0.75, 0.625, 1.0, 0.5417, 1.0, 0.125, 0.7083, 0.375, 0.7083, 0.375, 0.75, 0.125, 0.75, 0.625, 0.7083, 0.875, 0.7083, 0.875, 0.75, 0.625, 0.75, 0.4167, 0.75, 0.375, 0.75, 0.375, 0.75, 0.4167, 0.75, 0.5417, 0.5, 0.625, 0.5, 0.625, 0.5, 0.5417, 0.5, 0.4167, 0.75, 0.375, 0.75, 0.375, 0.75, 0.4167, 0.75, 0.375, 0.5417, 0.375, 0.5, 0.375, 0.5, 0.375, 0.5417, 0.625, 0.7083, 0.625, 0.75, 0.625, 0.75, 0.625, 0.7083, 0.375, 0.5417, 0.375, 0.5, 0.375, 0.5, 0.375, 0.5417, 0.625, 0.7083, 0.625, 0.75, 0.625, 0.75, 0.625, 0.7083, 0.5417, 0.5, 0.625, 0.5, 0.625, 0.5, 0.5417, 0.5, 0.625, 0.7083, 0.625, 0.75, 0.625, 0.75, 0.625, 0.7083, 0.5417, 0.5, 0.625, 0.5, 0.625, 0.5, 0.5417, 0.5, 0.4167, 0.75, 0.375, 0.75, 0.375, 0.75, 0.4167, 0.75, 0.375, 0.5417, 0.375, 0.5, 0.375, 0.5, 0.375, 0.5417, 0.4167, 0.75, 0.375, 0.75, 0.375, 0.75, 0.4167, 0.75, 0.5417, 0.5, 0.625, 0.5, 0.625, 0.5, 0.5417, 0.5, 0.4167, 0.75, 0.375, 0.75, 0.375, 0.75, 0.4167, 0.75, 0.375, 0.5417, 0.375, 0.5, 0.375, 0.5, 0.375, 0.5417, 0.375, 0.5417, 0.375, 0.5, 0.375, 0.5, 0.375, 0.5417, 0.375, 0.5417, 0.375, 0.5, 0.375, 0.5, 0.375, 0.5417, 0.375, 0.75, 0.375, 0.75, 0.375, 0.75, 0.375, 0.75, 0.375, 0.5417, 0.375, 0.5, 0.375, 0.5, 0.375, 0.5417, 0.375, 0.5417, 0.375, 0.5, 0.375, 0.5, 0.375, 0.5417, 0.375, 0.75, 0.375, 0.75, 0.375, 0.75, 0.375, 0.75, 0.375, 0.5417, 0.375, 0.5, 0.375, 0.5, 0.375, 0.5417, 0.375, 0.5417, 0.375, 0.5, 0.375, 0.5, 0.375, 0.5417, 0.375, 0.5417, 0.375, 0.5, 0.375, 0.5, 0.375, 0.5417, 0.375, 0.5417, 0.375, 0.5, 0.375, 0.5, 0.375, 0.5417, 0.375, 0.5417, 0.375, 0.5, 0.375, 0.5, 0.375, 0.5417, 0.375, 0.5417, 0.375, 0.5, 0.375, 0.5, 0.375, 0.5417, 0.4167, 0.75, 0.375, 0.75, 0.375, 0.75, 0.4167, 0.75, 0.4167, 0.75, 0.375, 0.75, 0.375, 0.75, 0.4167, 0.75, 0.4167, 0.75, 0.375, 0.75, 0.375, 0.75, 0.4167, 0.75, 0.4167, 0.75, 0.375, 0.75, 0.375, 0.75, 0.4167, 0.75, 0.4167, 0.75, 0.375, 0.75, 0.375, 0.75, 0.4167, 0.75, 0.4167, 0.75, 0.375, 0.75, 0.375, 0.75, 0.4167, 0.75, 0.4167, 0.75, 0.375, 0.75, 0.375, 0.75, 0.4167, 0.75, 0.4167, 0.75, 0.375, 0.75, 0.375, 0.75, 0.4167, 0.75, 0.4167, 0.75, 0.375, 0.75, 0.375, 0.75, 0.4167, 0.75, 0.4167, 0.75, 0.375, 0.75, 0.375, 0.75, 0.4167, 0.75, 0.4167, 0.75, 0.375, 0.75, 0.375, 0.75, 0.4167, 0.75, 0.4167, 0.75, 0.375, 0.75, 0.375, 0.75, 0.4167, 0.75, 0.5417, 0.5, 0.625, 0.5, 0.625, 0.5, 0.5417, 0.5, 0.5417, 0.5, 0.625, 0.5, 0.625, 0.5, 0.5417, 0.5, 0.5417, 0.5, 0.625, 0.5, 0.625, 0.5, 0.5417, 0.5, 0.5417, 0.5, 0.625, 0.5, 0.625, 0.5, 0.5417, 0.5, 0.5417, 0.5, 0.625, 0.5, 0.625, 0.5, 0.5417, 0.5, 0.5417, 0.5, 0.625, 0.5, 0.625, 0.5, 0.5417, 0.5, 0.5417, 0.5, 0.625, 0.5, 0.625, 0.5, 0.5417, 0.5, 0.5417, 0.5, 0.625, 0.5, 0.625, 0.5, 0.5417, 0.5, 0.5417, 0.5, 0.625, 0.5, 0.625, 0.5, 0.5417, 0.5, 0.5417, 0.5, 0.625, 0.5, 0.625, 0.5, 0.5417, 0.5, 0.5417, 0.5, 0.625, 0.5, 0.625, 0.5, 0.5417, 0.5, 0.5417, 0.5, 0.625, 0.5, 0.625, 0.5, 0.5417, 0.5, 0.625, 0.7083, 0.625, 0.75, 0.625, 0.75, 0.625, 0.7083, 0.625, 0.7083, 0.625, 0.75, 0.625, 0.75, 0.625, 0.7083, 0.625, 0.7083, 0.625, 0.75, 0.625, 0.75, 0.625, 0.7083, 0.625, 0.7083, 0.625, 0.75, 0.625, 0.75, 0.625, 0.7083, 0.625, 0.7083, 0.625, 0.75, 0.625, 0.75, 0.625, 0.7083, 0.625, 0.7083, 0.625, 0.75, 0.625, 0.75, 0.625, 0.7083, 0.625, 0.7083, 0.625, 0.75, 0.625, 0.75, 0.625, 0.7083, 0.625, 0.7083, 0.625, 0.75, 0.625, 0.75, 0.625, 0.7083, 0.625, 0.7083, 0.625, 0.75, 0.625, 0.75, 0.625, 0.7083, 0.625, 0.7083, 0.625, 0.75, 0.625, 0.75, 0.625, 0.7083, 0.625, 0.7083, 0.625, 0.75, 0.625, 0.75, 0.625, 0.7083, 0.625, 0.7083, 0.625, 0.75, 0.625, 0.75, 0.625, 0.7083, 0.5417, 0.5, 0.625, 0.5, 0.625, 0.5, 0.5417, 0.5, 0.375, 0.5417, 0.375, 0.5, 0.375, 0.5, 0.375, 0.5417, 0.625, 0.7083, 0.625, 0.75, 0.625, 0.75, 0.625, 0.7083, 0.5417, 0.5, 0.625, 0.5, 0.625, 0.5, 0.5417, 0.5, 0.5417, 0.7083, 0.625, 0.7083, 0.625, 0.75, 0.5417, 0.75, 0.4167, 0.75, 0.375, 0.75, 0.375, 0.75, 0.4167, 0.75, 0.375, 0.5417, 0.375, 0.5, 0.375, 0.5, 0.375, 0.5417, 0.625, 0.7083, 0.625, 0.75, 0.625, 0.75, 0.625, 0.7083, 0.875, 0.5417, 0.875, 0.5, 0.875, 0.5, 0.875, 0.5417, 0.125, 0.7083, 0.125, 0.75, 0.125, 0.75, 0.125, 0.7083, 0.4167, 0.25, 0.375, 0.25, 0.375, 0.25, 0.4167, 0.25, 0.5417, 1.0, 0.625, 1.0, 0.625, 1.0, 0.5417, 1.0, 0.4167, 0.25, 0.375, 0.25, 0.375, 0.25, 0.4167, 0.25, 0.125, 0.7083, 0.125, 0.75, 0.125, 0.75, 0.125, 0.7083, 0.4167, 0.25, 0.375, 0.25, 0.375, 0.25, 0.4167, 0.25, 0.5417, 1.0, 0.625, 1.0, 0.625, 1.0, 0.5417, 1.0, 0.5417, 1.0, 0.625, 1.0, 0.625, 1.0, 0.5417, 1.0, 0.5417, 1.0, 0.625, 1.0, 0.625, 1.0, 0.5417, 1.0, 0.875, 0.5417, 0.875, 0.5, 0.875, 0.5, 0.875, 0.5417, 0.125, 0.7083, 0.125, 0.75, 0.125, 0.75, 0.125, 0.7083, 0.125, 0.7083, 0.125, 0.75, 0.125, 0.75, 0.125, 0.7083, 0.125, 0.7083, 0.125, 0.75, 0.125, 0.75, 0.125, 0.7083, 0.125, 0.7083, 0.125, 0.75, 0.125, 0.75, 0.125, 0.7083, 0.875, 0.5417, 0.875, 0.5, 0.875, 0.5, 0.875, 0.5417, 0.875, 0.5417, 0.875, 0.5, 0.875, 0.5, 0.875, 0.5417, 0.875, 0.5417, 0.875, 0.5, 0.875, 0.5, 0.875, 0.5417, 0.5417, 1.0, 0.625, 1.0, 0.625, 1.0, 0.5417, 1.0, 0.5417, 1.0, 0.625, 1.0, 0.625, 1.0, 0.5417, 1.0, 0.5417, 1.0, 0.625, 1.0, 0.625, 1.0, 0.5417, 1.0, 0.4167, 0.25, 0.375, 0.25, 0.375, 0.25, 0.4167, 0.25, 0.4167, 0.25, 0.375, 0.25, 0.375, 0.25, 0.4167, 0.25, 0.4167, 0.25, 0.375, 0.25, 0.375, 0.25, 0.4167, 0.25, 0.5417, 0.2083, 0.625, 0.2083, 0.625, 0.25, 0.5417, 0.25, 0.875, 0.5417, 0.875, 0.5, 0.875, 0.5, 0.875, 0.5417, 0.125, 0.7083, 0.125, 0.75, 0.125, 0.75, 0.125, 0.7083, 0.4167, 0.25, 0.375, 0.25, 0.375, 0.25, 0.4167, 0.25, 0.125, 0.7083, 0.125, 0.75, 0.125, 0.75, 0.125, 0.7083, 0.875, 0.5417, 0.875, 0.5, 0.875, 0.5, 0.875, 0.5417, 0.5417, 1.0, 0.625, 1.0, 0.625, 1.0, 0.5417, 1.0, 0.4167, 0.25, 0.375, 0.25, 0.375, 0.25, 0.4167, 0.25, 0.625, 0.25, 0.5417, 0.25, 0.5417, 0.25, 0.625, 0.25, 0.5417, 0.375, 0.5417, 0.25, 0.4583, 0.25, 0.4583, 0.375, 0.4167, 1.0, 0.4583, 1.0, 0.4583, 1.0, 0.4167, 1.0, 0.4583, 0.375, 0.4583, 0.375, 0.4583, 0.25, 0.4583, 0.25, 0.625, 0.25, 0.5417, 0.25, 0.5417, 0.25, 0.625, 0.25, 0.4583, 0.875, 0.4583, 0.875, 0.4583, 1.0, 0.4583, 1.0, 0.4167, 0.2083, 0.4583, 0.2083, 0.4583, 0.25, 0.4167, 0.25, 0.4583, 0.375, 0.4583, 0.25, 0.4583, 0.25, 0.4583, 0.375, 0.625, 0.25, 0.5417, 0.25, 0.5417, 0.25, 0.625, 0.25, 0.4583, 0.875, 0.4583, 0.04167, 0.4583, 0.0, 0.4583, 1.0, 0.625, 0.25, 0.5417, 0.25, 0.5417, 0.25, 0.625, 0.25, 0.5417, 0.875, 0.5417, 1.0, 0.5417, 0.0, 0.5417, 0.04167, 0.625, 0.25, 0.5417, 0.25, 0.5417, 0.25, 0.625, 0.25, 0.5417, 0.25, 0.4583, 0.25, 0.4583, 0.25, 0.5417, 0.25, 0.4167, 1.0, 0.4583, 1.0, 0.4583, 1.0, 0.4167, 1.0, 0.5417, 0.375, 0.5417, 0.25, 0.5417, 0.25, 0.5417, 0.375, 0.4167, 1.0, 0.4583, 1.0, 0.4583, 1.0, 0.4167, 1.0, 0.5417, 0.375, 0.5417, 0.25, 0.5417, 0.25, 0.5417, 0.375, 0.4167, 1.0, 0.4583, 1.0, 0.4583, 1.0, 0.4167, 1.0, 0.4583, 1.0, 0.5417, 1.0, 0.5417, 1.0, 0.4583, 1.0, 0.4167, 1.0, 0.4583, 1.0, 0.4583, 1.0, 0.4167, 1.0, 0.5417, 0.375, 0.5417, 0.25, 0.5417, 0.25, 0.5417, 0.375, 0.4167, 1.0, 0.4583, 1.0, 0.4583, 1.0, 0.4167, 1.0, 0.5417, 0.375, 0.5417, 0.25, 0.5417, 0.25, 0.5417, 0.375, 0.4167, 1.0, 0.4583, 1.0, 0.4583, 1.0, 0.4167, 1.0, 0.4583, 1.0, 0.5417, 1.0, 0.5417, 1.0, 0.4583, 1.0, 0.625, 0.25, 0.5417, 0.25, 0.5417, 0.25, 0.625, 0.25, 0.5417, 0.25, 0.4583, 0.25, 0.4583, 0.25, 0.5417, 0.25, 0.625, 0.25, 0.5417, 0.25, 0.5417, 0.25, 0.625, 0.25, 0.4583, 0.375, 0.4583, 0.375, 0.4583, 0.25, 0.4583, 0.25, 0.4167, 1.0, 0.4583, 1.0, 0.4583, 1.0, 0.4167, 1.0, 0.4583, 1.0, 0.5417, 1.0, 0.5417, 1.0, 0.4583, 1.0, 0.625, 0.25, 0.5417, 0.25, 0.5417, 0.25, 0.625, 0.25, 0.5417, 0.25, 0.4583, 0.25, 0.4583, 0.25, 0.5417, 0.25, 0.625, 0.75, 0.5417, 0.75, 0.5417, 0.75, 0.625, 0.75, 0.5417, 0.75, 0.4583, 0.75, 0.4583, 0.75, 0.5417, 0.75, 0.4167, 0.7083, 0.4583, 0.7083, 0.4583, 0.75, 0.4167, 0.75, 0.4583, 0.7083, 0.5417, 0.7083, 0.5417, 0.75, 0.4583, 0.75, 0.4167, 0.5, 0.4583, 0.5, 0.4583, 0.5, 0.4167, 0.5, 0.4583, 0.5, 0.5417, 0.5, 0.5417, 0.5, 0.4583, 0.5, 0.4167, 0.5, 0.4583, 0.5, 0.4583, 0.5, 0.4167, 0.5, 0.4583, 0.5, 0.5417, 0.5, 0.5417, 0.5, 0.4583, 0.5, 0.4167, 0.5, 0.4583, 0.5, 0.4583, 0.5, 0.4167, 0.5, 0.4583, 0.5, 0.5417, 0.5, 0.5417, 0.5, 0.4583, 0.5, 0.4167, 0.5, 0.4583, 0.5, 0.4583, 0.5, 0.4167, 0.5, 0.4583, 0.5, 0.5417, 0.5, 0.5417, 0.5, 0.4583, 0.5, 0.4167, 0.5, 0.4583, 0.5, 0.4583, 0.5, 0.4167, 0.5, 0.4583, 0.5, 0.5417, 0.5, 0.5417, 0.5, 0.4583, 0.5, 0.4167, 0.5, 0.4583, 0.5, 0.4583, 0.5, 0.4167, 0.5, 0.4583, 0.5, 0.5417, 0.5, 0.5417, 0.5, 0.4583, 0.5, 0.4167, 0.5, 0.4583, 0.5, 0.4583, 0.5, 0.4167, 0.5, 0.4583, 0.5, 0.5417, 0.5, 0.5417, 0.5, 0.4583, 0.5, 0.4167, 0.5, 0.4583, 0.5, 0.4583, 0.5, 0.4167, 0.5, 0.4583, 0.5, 0.5417, 0.5, 0.5417, 0.5, 0.4583, 0.5, 0.4167, 0.5, 0.4583, 0.5, 0.4583, 0.5, 0.4167, 0.5, 0.4583, 0.5, 0.5417, 0.5, 0.5417, 0.5, 0.4583, 0.5, 0.4167, 0.5, 0.4583, 0.5, 0.4583, 0.5, 0.4167, 0.5, 0.4583, 0.5, 0.5417, 0.5, 0.5417, 0.5, 0.4583, 0.5, 0.4167, 0.5, 0.4583, 0.5, 0.4583, 0.5, 0.4167, 0.5, 0.4583, 0.5, 0.5417, 0.5, 0.5417, 0.5, 0.4583, 0.5, 0.4167, 0.5, 0.4583, 0.5, 0.4583, 0.5, 0.4167, 0.5, 0.4583, 0.5, 0.5417, 0.5, 0.5417, 0.5, 0.4583, 0.5, 0.4167, 0.5, 0.4583, 0.5, 0.4583, 0.5, 0.4167, 0.5, 0.4583, 0.5, 0.5417, 0.5, 0.5417, 0.5, 0.4583, 0.5, 0.4167, 0.5, 0.4583, 0.5, 0.4583, 0.5, 0.4167, 0.5, 0.4583, 0.5, 0.5417, 0.5, 0.5417, 0.5, 0.4583, 0.5, 0.625, 0.75, 0.5417, 0.75, 0.5417, 0.75, 0.625, 0.75, 0.5417, 0.75, 0.4583, 0.75, 0.4583, 0.75, 0.5417, 0.75, 0.625, 0.75, 0.5417, 0.75, 0.5417, 0.75, 0.625, 0.75, 0.5417, 0.75, 0.4583, 0.75, 0.4583, 0.75, 0.5417, 0.75, 0.625, 0.75, 0.5417, 0.75, 0.5417, 0.75, 0.625, 0.75, 0.5417, 0.75, 0.4583, 0.75, 0.4583, 0.75, 0.5417, 0.75, 0.625, 0.75, 0.5417, 0.75, 0.5417, 0.75, 0.625, 0.75, 0.5417, 0.75, 0.4583, 0.75, 0.4583, 0.75, 0.5417, 0.75, 0.625, 0.75, 0.5417, 0.75, 0.5417, 0.75, 0.625, 0.75, 0.5417, 0.75, 0.4583, 0.75, 0.4583, 0.75, 0.5417, 0.75, 0.625, 0.75, 0.5417, 0.75, 0.5417, 0.75, 0.625, 0.75, 0.5417, 0.75, 0.4583, 0.75, 0.4583, 0.75, 0.5417, 0.75, 0.625, 0.75, 0.5417, 0.75, 0.5417, 0.75, 0.625, 0.75, 0.5417, 0.75, 0.4583, 0.75, 0.4583, 0.75, 0.5417, 0.75, 0.625, 0.75, 0.5417, 0.75, 0.5417, 0.75, 0.625, 0.75, 0.5417, 0.75, 0.4583, 0.75, 0.4583, 0.75, 0.5417, 0.75, 0.625, 0.75, 0.5417, 0.75, 0.5417, 0.75, 0.625, 0.75, 0.5417, 0.75, 0.4583, 0.75, 0.4583, 0.75, 0.5417, 0.75, 0.625, 0.75, 0.5417, 0.75, 0.5417, 0.75, 0.625, 0.75, 0.5417, 0.75, 0.4583, 0.75, 0.4583, 0.75, 0.5417, 0.75, 0.625, 0.75, 0.5417, 0.75, 0.5417, 0.75, 0.625, 0.75, 0.5417, 0.75, 0.4583, 0.75, 0.4583, 0.75, 0.5417, 0.75, 0.625, 0.75, 0.5417, 0.75, 0.5417, 0.75, 0.625, 0.75, 0.5417, 0.75, 0.4583, 0.75, 0.4583, 0.75, 0.5417, 0.75, 0.625, 0.75, 0.5417, 0.75, 0.5417, 0.75, 0.625, 0.75, 0.5417, 0.75, 0.4583, 0.75, 0.4583, 0.75, 0.5417, 0.75, 0.4167, 0.5, 0.4583, 0.5, 0.4583, 0.5, 0.4167, 0.5, 0.4583, 0.5, 0.5417, 0.5, 0.5417, 0.5, 0.4583, 0.5, 0.625, 0.75, 0.5417, 0.75, 0.5417, 0.75, 0.625, 0.75, 0.5417, 0.75, 0.4583, 0.75, 0.4583, 0.75, 0.5417, 0.75, 0.625, 0.75, 0.5417, 0.75, 0.5417, 0.75, 0.625, 0.75, 0.5417, 0.75, 0.4583, 0.75, 0.4583, 0.75, 0.5417, 0.75, 0.4167, 0.5, 0.4583, 0.5, 0.4583, 0.5, 0.4167, 0.5, 0.4583, 0.5, 0.5417, 0.5, 0.5417, 0.5, 0.4583, 0.5, 0.4167, 0.5, 0.4583, 0.5, 0.4583, 0.5, 0.4167, 0.5, 0.4583, 0.5, 0.5417, 0.5, 0.5417, 0.5, 0.4583, 0.5, 0.625, 0.75, 0.5417, 0.75, 0.5417, 0.75, 0.625, 0.75, 0.5417, 0.75, 0.4583, 0.75, 0.4583, 0.75, 0.5417, 0.75, 0.4167, 0.5, 0.4583, 0.5, 0.4583, 0.5, 0.4167, 0.5, 0.4583, 0.5, 0.5417, 0.5, 0.5417, 0.5, 0.4583, 0.5, 0.625, 0.75, 0.5417, 0.75, 0.5417, 0.75, 0.625, 0.75, 0.5417, 0.75, 0.4583, 0.75, 0.4583, 0.75, 0.5417, 0.75, 0.4167, 0.75, 0.4583, 0.75, 0.4583, 1.0, 0.4167, 1.0, 0.4583, 0.75, 0.5417, 0.75, 0.5417, 1.0, 0.4583, 1.0, 0.4167, 0.25, 0.4583, 0.25, 0.4583, 0.5, 0.4167, 0.5, 0.4583, 0.25, 0.5417, 0.25, 0.5417, 0.5, 0.4583, 0.5, 0.375, 0.5417, 0.375, 0.5, 0.375, 0.5, 0.375, 0.5417, 0.375, 0.5417, 0.375, 0.5, 0.375, 0.5, 0.375, 0.5417, 0.375, 0.5, 0.375, 0.5, 0.375, 0.5, 0.375, 0.5, 0.375, 0.7083, 0.375, 0.75, 0.375, 0.75, 0.375, 0.7083, 0.375, 0.7083, 0.375, 0.75, 0.375, 0.75, 0.375, 0.7083, 0.375, 0.5, 0.375, 0.5, 0.375, 0.5, 0.375, 0.5, 0.375, 0.7083, 0.375, 0.75, 0.375, 0.75, 0.375, 0.7083, 0.375, 0.75, 0.375, 0.75, 0.375, 0.75, 0.375, 0.75, 0.375, 0.5417, 0.375, 0.5, 0.375, 0.5, 0.375, 0.5417, 0.375, 0.75, 0.375, 0.75, 0.375, 0.75, 0.375, 0.75, 0.375, 0.5417, 0.375, 0.5, 0.375, 0.5, 0.375, 0.5417, 0.375, 0.5, 0.375, 0.5, 0.375, 0.5, 0.375, 0.5, 0.375, 0.5, 0.375, 0.5, 0.375, 0.5, 0.375, 0.5, 0.375, 0.5417, 0.375, 0.5, 0.375, 0.5, 0.375, 0.5417, 0.375, 0.75, 0.375, 0.75, 0.375, 0.75, 0.375, 0.75, 0.375, 0.7083, 0.375, 0.75, 0.375, 0.75, 0.375, 0.7083, 0.375, 0.5417, 0.375, 0.5, 0.375, 0.5, 0.375, 0.5417, 0.375, 0.5, 0.375, 0.5, 0.375, 0.5, 0.375, 0.5, 0.375, 0.7083, 0.375, 0.75, 0.375, 0.75, 0.375, 0.7083, 0.375, 0.75, 0.375, 0.75, 0.375, 0.75, 0.375, 0.75, 0.375, 0.75, 0.375, 0.75, 0.375, 0.75, 0.375, 0.75, 0.375, 0.7083, 0.375, 0.75, 0.375, 0.75, 0.375, 0.7083, 0.375, 0.5, 0.375, 0.5, 0.375, 0.5, 0.375, 0.5, 0.375, 0.5417, 0.375, 0.5, 0.375, 0.5, 0.375, 0.5417, 0.375, 0.75, 0.375, 0.75, 0.375, 0.75, 0.375, 0.75, 0.375, 0.7083, 0.375, 0.75, 0.375, 0.75, 0.375, 0.7083, 0.375, 0.5, 0.375, 0.5, 0.375, 0.5, 0.375, 0.5, 0.375, 0.5417, 0.375, 0.5, 0.375, 0.5, 0.375, 0.5417, 0.375, 0.5417, 0.375, 0.5, 0.375, 0.5, 0.375, 0.5417, 0.375, 0.5417, 0.375, 0.5, 0.375, 0.5, 0.375, 0.5417, 0.375, 0.5, 0.375, 0.5, 0.375, 0.5, 0.375, 0.5, 0.375, 0.7083, 0.375, 0.75, 0.375, 0.75, 0.375, 0.7083, 0.375, 0.7083, 0.375, 0.75, 0.375, 0.75, 0.375, 0.7083, 0.375, 0.5, 0.375, 0.5, 0.375, 0.5, 0.375, 0.5, 0.375, 0.5417, 0.375, 0.5, 0.375, 0.5, 0.375, 0.5417, 0.375, 0.75, 0.375, 0.75, 0.375, 0.75, 0.375, 0.75, 0.375, 0.7083, 0.375, 0.75, 0.375, 0.75, 0.375, 0.7083, 0.375, 0.5, 0.375, 0.5, 0.375, 0.5, 0.375, 0.5, 0.375, 0.7083, 0.375, 0.75, 0.375, 0.75, 0.375, 0.7083, 0.375, 0.75, 0.375, 0.75, 0.375, 0.75, 0.375, 0.75, 0.375, 0.75, 0.375, 0.75, 0.375, 0.75, 0.375, 0.75, 0.375, 0.75, 0.375, 0.75, 0.375, 0.75, 0.375, 0.75, 0.375, 0.5, 0.375, 0.5, 0.375, 0.5, 0.375, 0.5, 0.375, 0.5, 0.375, 0.5, 0.375, 0.5, 0.375, 0.5, 0.375, 0.75, 0.375, 0.75, 0.375, 0.75, 0.375, 0.7083, 0.375, 0.75, 0.375, 0.75, 0.375, 0.7083, 0.375, 0.75, 0.375, 0.75, 0.375, 0.75, 0.375, 0.75, 0.375, 0.75, 0.375, 0.75, 0.375, 0.75, 0.375, 0.75, 0.375, 0.5, 0.375, 0.5, 0.375, 0.5, 0.375, 0.5, 0.375, 0.5, 0.375, 0.5, 0.375, 0.5, 0.375, 0.5, 0.375, 0.5, 0.375, 0.5, 0.375, 0.5, 0.375, 0.5, 0.375, 0.5, 0.375, 0.5, 0.375, 0.5, 0.375, 0.5, 0.5417, 0.75, 0.4583, 0.75, 0.4583, 0.75, 0.5417, 0.75, 0.5417, 0.75, 0.4583, 0.75, 0.4583, 0.75, 0.5417, 0.75, 0.625, 0.75, 0.5417, 0.75, 0.5417, 0.75, 0.625, 0.75, 0.625, 0.75, 0.5417, 0.75, 0.5417, 0.75, 0.625, 0.75, 0.4583, 0.5, 0.5417, 0.5, 0.5417, 0.5, 0.4583, 0.5, 0.4583, 0.5, 0.5417, 0.5, 0.5417, 0.5, 0.4583, 0.5, 0.4167, 0.5, 0.4583, 0.5, 0.4583, 0.5, 0.4167, 0.5, 0.4167, 0.5, 0.4583, 0.5, 0.4583, 0.5, 0.4167, 0.5, 0.625, 0.7083, 0.625, 0.75, 0.625, 0.75, 0.625, 0.7083, 0.625, 0.7083, 0.625, 0.75, 0.625, 0.75, 0.625, 0.7083, 0.5417, 0.5, 0.625, 0.5, 0.625, 0.5, 0.5417, 0.5, 0.5417, 0.5, 0.625, 0.5, 0.625, 0.5, 0.5417, 0.5, 0.4167, 0.75, 0.375, 0.75, 0.375, 0.75, 0.4167, 0.75, 0.4167, 0.75, 0.375, 0.75, 0.375, 0.75, 0.4167, 0.75, 0.375, 0.75, 0.375, 0.75, 0.375, 0.75, 0.375, 0.75, 0.375, 0.75, 0.375, 0.75, 0.375, 0.75, 0.375, 0.75, 0.375, 0.5417, 0.375, 0.5, 0.375, 0.5, 0.375, 0.5417, 0.375, 0.5, 0.375, 0.5, 0.375, 0.5, 0.375, 0.7083, 0.375, 0.75, 0.375, 0.75, 0.375, 0.7083, 0.375, 0.75, 0.375, 0.75, 0.375, 0.75, 0.375, 0.5, 0.375, 0.5, 0.375, 0.5, 0.375, 0.5417, 0.375, 0.5, 0.375, 0.5, 0.375, 0.5417, 0.375, 0.75, 0.375, 0.75, 0.375, 0.75, 0.375, 0.5, 0.375, 0.5, 0.375, 0.5, 0.375, 0.5417, 0.375, 0.5, 0.375, 0.5, 0.375, 0.5417, 0.375, 0.7083, 0.375, 0.6667, 0.375, 0.6667, 0.375, 0.7083, 0.375, 0.5833, 0.375, 0.5833, 0.375, 0.5833, 0.375, 0.5833, 0.375, 0.5833, 0.375, 0.5833, 0.375, 0.5833, 0.375, 0.5833, 0.375, 0.7083, 0.375, 0.6667, 0.375, 0.6667, 0.375, 0.7083, 0.375, 0.5833, 0.375, 0.5833, 0.375, 0.5833, 0.375, 0.5833, 0.375, 0.5833, 0.375, 0.5833, 0.375, 0.5833, 0.375, 0.5833, 0.375, 0.5417, 0.375, 0.5833, 0.375, 0.5833, 0.375, 0.5417, 0.375, 0.5833, 0.375, 0.5833, 0.375, 0.5833, 0.375, 0.5833, 0.375, 0.7083, 0.375, 0.6667, 0.375, 0.6667, 0.375, 0.7083, 0.375, 0.5833, 0.375, 0.5833, 0.375, 0.5833, 0.375, 0.5833, 0.375, 0.5833, 0.375, 0.5833, 0.375, 0.5833, 0.375, 0.5833, 0.625, 0.5417, 0.625, 0.5833, 0.625, 0.5833, 0.625, 0.5417, 0.625, 0.5833, 0.625, 0.6667, 0.625, 0.6667, 0.625, 0.5833, 0.625, 0.5417, 0.625, 0.5833, 0.625, 0.5833, 0.625, 0.5417, 0.625, 0.5833, 0.625, 0.6667, 0.625, 0.6667, 0.625, 0.5833, 0.375, 0.5417, 0.375, 0.5833, 0.375, 0.5833, 0.375, 0.5417, 0.375, 0.5833, 0.375, 0.5833, 0.375, 0.5833, 0.375, 0.5833, 0.375, 0.5417, 0.375, 0.5833, 0.375, 0.5833, 0.375, 0.5417, 0.375, 0.5833, 0.375, 0.5833, 0.375, 0.5833, 0.375, 0.5833, 0.375, 0.5417, 0.375, 0.5833, 0.375, 0.5833, 0.375, 0.5417, 0.375, 0.5833, 0.375, 0.5833, 0.375, 0.5833, 0.375, 0.5833, 0.375, 0.7083, 0.375, 0.6667, 0.375, 0.6667, 0.375, 0.7083, 0.375, 0.5833, 0.375, 0.5833, 0.375, 0.5833, 0.375, 0.5833, 0.375, 0.5417, 0.375, 0.5833, 0.375, 0.5833, 0.375, 0.5417, 0.625, 0.5417, 0.625, 0.5833, 0.625, 0.5833, 0.625, 0.5417, 0.375, 0.5417, 0.375, 0.5833, 0.375, 0.5833, 0.375, 0.5417, 0.625, 0.5417, 0.625, 0.5833, 0.625, 0.5833, 0.625, 0.5417, 0.375, 0.7083, 0.375, 0.6667, 0.375, 0.6667, 0.375, 0.7083, 0.625, 0.5833, 0.625, 0.6667, 0.625, 0.6667, 0.625, 0.5833, 0.375, 0.7083, 0.375, 0.6667, 0.375, 0.6667, 0.375, 0.7083, 0.625, 0.5833, 0.625, 0.6667, 0.625, 0.6667, 0.625, 0.5833, 0.375, 0.7083, 0.375, 0.6667, 0.375, 0.6667, 0.375, 0.7083, 0.375, 0.6667, 0.375, 0.5833, 0.375, 0.5833, 0.375, 0.6667, 0.375, 0.5417, 0.375, 0.5833, 0.375, 0.5833, 0.375, 0.5417, 0.375, 0.6667, 0.375, 0.6667, 0.375, 0.6667, 0.375, 0.6667, 0.375, 0.7083, 0.375, 0.6667, 0.375, 0.6667, 0.375, 0.7083, 0.375, 0.6667, 0.375, 0.6667, 0.375, 0.6667, 0.375, 0.6667, 0.375, 0.5417, 0.375, 0.5833, 0.375, 0.5833, 0.375, 0.5417, 0.375, 0.6667, 0.375, 0.6667, 0.375, 0.6667, 0.375, 0.6667, 0.375, 0.5417, 0.375, 0.5833, 0.375, 0.5833, 0.375, 0.5417, 0.375, 0.6667, 0.375, 0.6667, 0.375, 0.6667, 0.375, 0.6667, 0.375, 0.7083, 0.375, 0.6667, 0.375, 0.6667, 0.375, 0.7083, 0.375, 0.6667, 0.375, 0.6667, 0.375, 0.6667, 0.375, 0.6667, 0.375, 0.5417, 0.375, 0.5833, 0.375, 0.5833, 0.375, 0.5417, 0.375, 0.6667, 0.375, 0.6667, 0.375, 0.6667, 0.375, 0.6667, 0.375, 0.7083, 0.375, 0.6667, 0.375, 0.6667, 0.375, 0.7083, 0.375, 0.6667, 0.375, 0.6667, 0.375, 0.6667, 0.375, 0.6667, 0.375, 0.7083, 0.375, 0.6667, 0.375, 0.6667, 0.375, 0.7083, 0.375, 0.5833, 0.375, 0.5833, 0.375, 0.5833, 0.375, 0.5833, 0.375, 0.7083, 0.375, 0.6667, 0.375, 0.6667, 0.375, 0.7083, 0.375, 0.5833, 0.375, 0.5833, 0.375, 0.5833, 0.375, 0.5833, 0.375, 0.5417, 0.375, 0.5833, 0.375, 0.5833, 0.375, 0.5417, 0.375, 0.5833, 0.375, 0.5833, 0.375, 0.5833, 0.375, 0.5833, 0.375, 0.5417, 0.375, 0.5833, 0.375, 0.5833, 0.375, 0.5417, 0.375, 0.5833, 0.375, 0.5833, 0.375, 0.5833, 0.375, 0.5833, 0.375, 0.5417, 0.375, 0.5833, 0.375, 0.5833, 0.375, 0.5417, 0.375, 0.5833, 0.375, 0.5833, 0.375, 0.5833, 0.375, 0.5833, 0.375, 0.7083, 0.375, 0.6667, 0.375, 0.6667, 0.375, 0.7083, 0.375, 0.5833, 0.375, 0.5833, 0.375, 0.5833, 0.375, 0.5833, 0.375, 0.7083, 0.375, 0.6667, 0.375, 0.6667, 0.375, 0.7083, 0.375, 0.5833, 0.375, 0.5833, 0.375, 0.5833, 0.375, 0.5833, 0.4583, 0.5417, 0.5417, 0.5417, 0.5417, 0.5833, 0.4583, 0.5833, 0.4583, 0.5833, 0.5417, 0.5833, 0.5417, 0.6667, 0.4583, 0.6667, 0.4167, 0.5417, 0.4583, 0.5417, 0.4583, 0.5833, 0.4167, 0.5833, 0.4167, 0.5833, 0.4583, 0.5833, 0.4583, 0.6667, 0.4167, 0.6667, 0.4583, 0.875, 0.4583, 0.875, 0.4583, 0.75, 0.4583, 0.75, 0.4583, 0.75, 0.4583, 0.75, 0.4583, 0.5, 0.4583, 0.5, 0.5417, 0.875, 0.5417, 0.75, 0.5417, 0.75, 0.5417, 0.875, 0.5417, 0.75, 0.5417, 0.5, 0.5417, 0.5, 0.5417, 0.75, 0.5417, 0.875, 0.5417, 0.75, 0.5417, 0.75, 0.5417, 0.875, 0.5417, 0.75, 0.5417, 0.5, 0.5417, 0.5, 0.5417, 0.75, 0.5417, 0.875, 0.5417, 0.75, 0.5417, 0.75, 0.5417, 0.875, 0.5417, 0.75, 0.5417, 0.5, 0.5417, 0.5, 0.5417, 0.75, 0.5417, 0.875, 0.5417, 0.75, 0.5417, 0.75, 0.5417, 0.875, 0.5417, 0.75, 0.5417, 0.5, 0.5417, 0.5, 0.5417, 0.75, 0.5417, 0.375, 0.5417, 0.5, 0.5417, 0.1667, 0.5417, 0.2083, 0.5417, 0.5, 0.5417, 0.75, 0.5417, 0.08333, 0.5417, 0.1667, 0.4583, 0.375, 0.4583, 0.2083, 0.4583, 0.1667, 0.4583, 0.5, 0.4583, 0.5, 0.4583, 0.1667, 0.4583, 0.08333, 0.4583, 0.75, 0.4583, 0.875, 0.4583, 0.75, 0.4583, 0.75, 0.4583, 0.875, 0.4583, 0.75, 0.4583, 0.5, 0.4583, 0.5, 0.4583, 0.75, 0.4167, 0.04167, 0.4583, 0.04167, 0.4583, 0.08333, 0.4167, 0.08333, 0.4167, 0.08333, 0.4583, 0.08333, 0.4583, 0.1667, 0.4167, 0.1667, 0.4583, 0.375, 0.4583, 0.375, 0.4583, 0.5, 0.4583, 0.5, 0.4583, 0.5, 0.4583, 0.5, 0.4583, 0.75, 0.4583, 0.75, 0.4583, 0.875, 0.4583, 0.875, 0.4583, 0.75, 0.4583, 0.75, 0.4583, 0.75, 0.4583, 0.75, 0.4583, 0.5, 0.4583, 0.5, 0.5417, 0.875, 0.5417, 0.75, 0.4583, 0.75, 0.4583, 0.875, 0.5417, 0.75, 0.5417, 0.5, 0.4583, 0.5, 0.4583, 0.75, 0.875, 0.7083, 0.875, 0.6667, 0.875, 0.6667, 0.875, 0.7083, 0.875, 0.6667, 0.875, 0.5833, 0.875, 0.5833, 0.875, 0.6667, 0.125, 0.5417, 0.125, 0.5833, 0.125, 0.5833, 0.125, 0.5417, 0.125, 0.5833, 0.125, 0.6667, 0.125, 0.6667, 0.125, 0.5833, 0.125, 0.5417, 0.125, 0.5833, 0.125, 0.5833, 0.125, 0.5417, 0.125, 0.5833, 0.125, 0.6667, 0.125, 0.6667, 0.125, 0.5833, 0.875, 0.7083, 0.875, 0.6667, 0.875, 0.6667, 0.875, 0.7083, 0.875, 0.6667, 0.875, 0.5833, 0.875, 0.5833, 0.875, 0.6667, 0.5417, 0.04167, 0.625, 0.04167, 0.625, 0.08333, 0.5417, 0.08333, 0.5417, 0.08333, 0.625, 0.08333, 0.625, 0.1667, 0.5417, 0.1667, 0.875, 0.7083, 0.875, 0.6667, 0.875, 0.6667, 0.875, 0.7083, 0.875, 0.6667, 0.875, 0.5833, 0.875, 0.5833, 0.875, 0.6667, 0.875, 0.7083, 0.875, 0.6667, 0.875, 0.6667, 0.875, 0.7083, 0.875, 0.6667, 0.875, 0.5833, 0.875, 0.5833, 0.875, 0.6667, 0.875, 0.7083, 0.875, 0.6667, 0.875, 0.6667, 0.875, 0.7083, 0.875, 0.6667, 0.875, 0.5833, 0.875, 0.5833, 0.875, 0.6667, 0.125, 0.5417, 0.125, 0.5833, 0.125, 0.5833, 0.125, 0.5417, 0.125, 0.5833, 0.125, 0.6667, 0.125, 0.6667, 0.125, 0.5833, 0.125, 0.5417, 0.125, 0.5833, 0.125, 0.5833, 0.125, 0.5417, 0.125, 0.5833, 0.125, 0.6667, 0.125, 0.6667, 0.125, 0.5833, 0.125, 0.5417, 0.125, 0.5833, 0.125, 0.5833, 0.125, 0.5417, 0.125, 0.5833, 0.125, 0.6667, 0.125, 0.6667, 0.125, 0.5833, 0.125, 0.5417, 0.125, 0.5833, 0.125, 0.5833, 0.125, 0.5417, 0.125, 0.5833, 0.125, 0.6667, 0.125, 0.6667, 0.125, 0.5833, 0.875, 0.7083, 0.875, 0.6667, 0.875, 0.6667, 0.875, 0.7083, 0.875, 0.6667, 0.875, 0.5833, 0.875, 0.5833, 0.875, 0.6667, 0.125, 0.5417, 0.125, 0.5833, 0.125, 0.5833, 0.125, 0.5417, 0.125, 0.5833, 0.125, 0.6667, 0.125, 0.6667, 0.125, 0.5833, 0.125, 0.5417, 0.125, 0.5833, 0.125, 0.5833, 0.125, 0.5417, 0.125, 0.5833, 0.125, 0.6667, 0.125, 0.6667, 0.125, 0.5833, 0.875, 0.7083, 0.875, 0.6667, 0.875, 0.6667, 0.875, 0.7083, 0.875, 0.6667, 0.875, 0.5833, 0.875, 0.5833, 0.875, 0.6667, 0.625, 0.5417, 0.625, 0.5833, 0.625, 0.5833, 0.625, 0.5417, 0.625, 0.5833, 0.625, 0.6667, 0.625, 0.6667, 0.625, 0.5833, 0.375, 0.7083, 0.375, 0.6667, 0.375, 0.6667, 0.375, 0.7083, 0.375, 0.6667, 0.375, 0.5833, 0.375, 0.5833, 0.375, 0.6667, 0.5417, 0.5417, 0.625, 0.5417, 0.625, 0.5833, 0.5417, 0.5833, 0.5417, 0.5833, 0.625, 0.5833, 0.625, 0.6667, 0.5417, 0.6667, 0.625, 0.5417, 0.625, 0.5833, 0.625, 0.5833, 0.625, 0.5417, 0.625, 0.5833, 0.625, 0.6667, 0.625, 0.6667, 0.625, 0.5833, 0.375, 0.7083, 0.375, 0.6667, 0.375, 0.6667, 0.375, 0.7083, 0.375, 0.6667, 0.375, 0.5833, 0.375, 0.5833, 0.375, 0.6667, 0.625, 0.5417, 0.625, 0.5833, 0.625, 0.5833, 0.625, 0.5417, 0.625, 0.5833, 0.625, 0.6667, 0.625, 0.6667, 0.625, 0.5833, 0.625, 0.5417, 0.625, 0.5833, 0.625, 0.5833, 0.625, 0.5417, 0.625, 0.5833, 0.625, 0.6667, 0.625, 0.6667, 0.625, 0.5833, 0.625, 0.5417, 0.625, 0.5833, 0.625, 0.5833, 0.625, 0.5417, 0.625, 0.5833, 0.625, 0.6667, 0.625, 0.6667, 0.625, 0.5833, 0.625, 0.5417, 0.625, 0.5833, 0.625, 0.5833, 0.625, 0.5417, 0.625, 0.5833, 0.625, 0.6667, 0.625, 0.6667, 0.625, 0.5833, 0.625, 0.5417, 0.625, 0.5833, 0.625, 0.5833, 0.625, 0.5417, 0.625, 0.5833, 0.625, 0.6667, 0.625, 0.6667, 0.625, 0.5833, 0.625, 0.5417, 0.625, 0.5833, 0.625, 0.5833, 0.625, 0.5417, 0.625, 0.5833, 0.625, 0.6667, 0.625, 0.6667, 0.625, 0.5833, 0.625, 0.5417, 0.625, 0.5833, 0.625, 0.5833, 0.625, 0.5417, 0.625, 0.5833, 0.625, 0.6667, 0.625, 0.6667, 0.625, 0.5833, 0.625, 0.5417, 0.625, 0.5833, 0.625, 0.5833, 0.625, 0.5417, 0.625, 0.5833, 0.625, 0.6667, 0.625, 0.6667, 0.625, 0.5833, 0.625, 0.5417, 0.625, 0.5833, 0.625, 0.5833, 0.625, 0.5417, 0.625, 0.5833, 0.625, 0.6667, 0.625, 0.6667, 0.625, 0.5833, 0.625, 0.5417, 0.625, 0.5833, 0.625, 0.5833, 0.625, 0.5417, 0.625, 0.5833, 0.625, 0.6667, 0.625, 0.6667, 0.625, 0.5833, 0.625, 0.5417, 0.625, 0.5833, 0.625, 0.5833, 0.625, 0.5417, 0.625, 0.5833, 0.625, 0.6667, 0.625, 0.6667, 0.625, 0.5833, 0.625, 0.5417, 0.625, 0.5833, 0.625, 0.5833, 0.625, 0.5417, 0.625, 0.5833, 0.625, 0.6667, 0.625, 0.6667, 0.625, 0.5833, 0.375, 0.7083, 0.375, 0.6667, 0.375, 0.6667, 0.375, 0.7083, 0.375, 0.6667, 0.375, 0.5833, 0.375, 0.5833, 0.375, 0.6667, 0.375, 0.7083, 0.375, 0.6667, 0.375, 0.6667, 0.375, 0.7083, 0.375, 0.6667, 0.375, 0.5833, 0.375, 0.5833, 0.375, 0.6667, 0.375, 0.7083, 0.375, 0.6667, 0.375, 0.6667, 0.375, 0.7083, 0.375, 0.6667, 0.375, 0.5833, 0.375, 0.5833, 0.375, 0.6667, 0.375, 0.7083, 0.375, 0.6667, 0.375, 0.6667, 0.375, 0.7083, 0.375, 0.6667, 0.375, 0.5833, 0.375, 0.5833, 0.375, 0.6667, 0.375, 0.7083, 0.375, 0.6667, 0.375, 0.6667, 0.375, 0.7083, 0.375, 0.6667, 0.375, 0.5833, 0.375, 0.5833, 0.375, 0.6667, 0.375, 0.7083, 0.375, 0.6667, 0.375, 0.6667, 0.375, 0.7083, 0.375, 0.6667, 0.375, 0.5833, 0.375, 0.5833, 0.375, 0.6667, 0.375, 0.7083, 0.375, 0.6667, 0.375, 0.6667, 0.375, 0.7083, 0.375, 0.6667, 0.375, 0.5833, 0.375, 0.5833, 0.375, 0.6667, 0.375, 0.7083, 0.375, 0.6667, 0.375, 0.6667, 0.375, 0.7083, 0.375, 0.6667, 0.375, 0.5833, 0.375, 0.5833, 0.375, 0.6667, 0.375, 0.7083, 0.375, 0.6667, 0.375, 0.6667, 0.375, 0.7083, 0.375, 0.6667, 0.375, 0.5833, 0.375, 0.5833, 0.375, 0.6667, 0.375, 0.7083, 0.375, 0.6667, 0.375, 0.6667, 0.375, 0.7083, 0.375, 0.6667, 0.375, 0.5833, 0.375, 0.5833, 0.375, 0.6667, 0.375, 0.7083, 0.375, 0.6667, 0.375, 0.6667, 0.375, 0.7083, 0.375, 0.6667, 0.375, 0.5833, 0.375, 0.5833, 0.375, 0.6667, 0.375, 0.7083, 0.375, 0.6667, 0.375, 0.6667, 0.375, 0.7083, 0.375, 0.6667, 0.375, 0.5833, 0.375, 0.5833, 0.375, 0.6667, 0.625, 0.5417, 0.625, 0.5833, 0.625, 0.5833, 0.625, 0.5417, 0.625, 0.5833, 0.625, 0.6667, 0.625, 0.6667, 0.625, 0.5833, 0.625, 0.5417, 0.625, 0.5833, 0.625, 0.5833, 0.625, 0.5417, 0.625, 0.5833, 0.625, 0.6667, 0.625, 0.6667, 0.625, 0.5833, 0.375, 0.7083, 0.375, 0.6667, 0.375, 0.6667, 0.375, 0.7083, 0.375, 0.6667, 0.375, 0.5833, 0.375, 0.5833, 0.375, 0.6667, 0.625, 0.5417, 0.625, 0.5833, 0.625, 0.5833, 0.625, 0.5417, 0.625, 0.5833, 0.625, 0.6667, 0.625, 0.6667, 0.625, 0.5833, 0.375, 0.7083, 0.375, 0.6667, 0.375, 0.6667, 0.375, 0.7083, 0.375, 0.6667, 0.375, 0.5833, 0.375, 0.5833, 0.375, 0.6667, 0.625, 0.5417, 0.875, 0.5417, 0.875, 0.5833, 0.625, 0.5833, 0.625, 0.5833, 0.875, 0.5833, 0.875, 0.6667, 0.625, 0.6667, 0.125, 0.5417, 0.375, 0.5417, 0.375, 0.5833, 0.125, 0.5833, 0.125, 0.5833, 0.375, 0.5833, 0.375, 0.6667, 0.125, 0.6667, 0.625, 0.5417, 0.625, 0.5833, 0.625, 0.5833, 0.625, 0.5417, 0.625, 0.5833, 0.625, 0.6667, 0.625, 0.6667, 0.625, 0.5833, 0.875, 0.7083, 0.875, 0.6667, 0.875, 0.6667, 0.875, 0.7083, 0.875, 0.6667, 0.875, 0.5833, 0.875, 0.5833, 0.875, 0.6667, 0.375, 0.5833, 0.375, 0.5833, 0.375, 0.5833, 0.375, 0.5833, 0.375, 0.5833, 0.375, 0.5833, 0.375, 0.5833, 0.375, 0.5833, 0.375, 0.5833, 0.375, 0.5833, 0.375, 0.5833, 0.375, 0.5833, 0.375, 0.6667, 0.375, 0.6667, 0.375, 0.6667, 0.375, 0.6667, 0.375, 0.6667, 0.375, 0.6667, 0.375, 0.6667, 0.375, 0.6667, 0.375, 0.6667, 0.375, 0.6667, 0.375, 0.6667, 0.375, 0.6667, 0.375, 0.6667, 0.375, 0.6667, 0.375, 0.6667, 0.375, 0.6667, 0.375, 0.6667, 0.375, 0.6667, 0.375, 0.6667, 0.375, 0.6667, 0.375, 0.6667, 0.375, 0.6667, 0.375, 0.6667, 0.375, 0.6667, 0.375, 0.7083, 0.375, 0.6667, 0.375, 0.6667, 0.375, 0.7083, 0.375, 0.7083, 0.375, 0.6667, 0.375, 0.6667, 0.375, 0.7083, 0.375, 0.6667, 0.375, 0.6667, 0.375, 0.6667, 0.375, 0.6667, 0.375, 0.6667, 0.375, 0.6667, 0.375, 0.6667, 0.375, 0.6667, 0.375, 0.6667, 0.375, 0.6667, 0.375, 0.6667, 0.375, 0.6667, 0.375, 0.6667, 0.375, 0.6667, 0.375, 0.6667, 0.375, 0.6667, 0.375, 0.6667, 0.375, 0.6667, 0.375, 0.6667, 0.375, 0.6667, 0.375, 0.6667, 0.375, 0.6667, 0.375, 0.6667, 0.375, 0.6667, 0.375, 0.6667, 0.375, 0.6667, 0.375, 0.6667, 0.375, 0.6667, 0.375, 0.6667, 0.375, 0.6667, 0.375, 0.6667, 0.375, 0.6667, 0.375, 0.6667, 0.375, 0.5833, 0.375, 0.5833, 0.375, 0.6667, 0.375, 0.6667, 0.375, 0.5833, 0.375, 0.5833, 0.375, 0.6667, 0.375, 0.5, 0.375, 0.5, 0.375, 0.5, 0.375, 0.5, 0.375, 0.5, 0.375, 0.5, 0.375, 0.5, 0.375, 0.5, 0.375, 0.75, 0.375, 0.75, 0.375, 0.75, 0.375, 0.75, 0.375, 0.75, 0.375, 0.75, 0.375, 0.75, 0.375, 0.75, 0.375, 0.5, 0.375, 0.5, 0.375, 0.5, 0.375, 0.5, 0.375, 0.5, 0.375, 0.5, 0.375, 0.5, 0.375, 0.5, 0.375, 0.75, 0.375, 0.75, 0.375, 0.75, 0.375, 0.75, 0.375, 0.75, 0.375, 0.75, 0.375, 0.75, 0.375, 0.75, 0.375, 0.75, 0.375, 0.75, 0.375, 0.75, 0.375, 0.75, 0.375, 0.75, 0.375, 0.75, 0.375, 0.75, 0.375, 0.75, 0.375, 0.5, 0.375, 0.5, 0.375, 0.5, 0.375, 0.5, 0.375, 0.5, 0.375, 0.5, 0.375, 0.5, 0.375, 0.5, 0.375, 0.5417, 0.375, 0.5, 0.375, 0.5, 0.375, 0.5417, 0.375, 0.5417, 0.375, 0.5, 0.375, 0.5, 0.375, 0.5417, 0.375, 0.75, 0.375, 0.75, 0.375, 0.75, 0.375, 0.75, 0.375, 0.75, 0.375, 0.75, 0.375, 0.75, 0.375, 0.75, 0.375, 0.5, 0.375, 0.5, 0.375, 0.5, 0.375, 0.5, 0.375, 0.5, 0.375, 0.5, 0.375, 0.5, 0.375, 0.5, 0.375, 0.5, 0.375, 0.5, 0.375, 0.5, 0.375, 0.5, 0.375, 0.5, 0.375, 0.5, 0.375, 0.5, 0.375, 0.5, 0.375, 0.75, 0.375, 0.75, 0.375, 0.75, 0.375, 0.75, 0.375, 0.75, 0.375, 0.75, 0.375, 0.75, 0.375, 0.75, 0.375, 0.75, 0.375, 0.75, 0.375, 0.75, 0.375, 0.75, 0.375, 0.75, 0.375, 0.75, 0.375, 0.75, 0.375, 0.75, 0.375, 0.5, 0.375, 0.5, 0.375, 0.5, 0.375, 0.5, 0.375, 0.5, 0.375, 0.5, 0.375, 0.5, 0.375, 0.5, 0.375, 0.5, 0.375, 0.5, 0.375, 0.5, 0.375, 0.5, 0.375, 0.5, 0.375, 0.5, 0.375, 0.5, 0.375, 0.5, 0.5417, 0.75, 0.4583, 0.75, 0.4583, 0.75, 0.5417, 0.75, 0.5417, 0.75, 0.4583, 0.75, 0.4583, 0.75, 0.5417, 0.75, 0.625, 0.75, 0.5417, 0.75, 0.5417, 0.75, 0.625, 0.75, 0.625, 0.75, 0.5417, 0.75, 0.5417, 0.75, 0.625, 0.75, 0.4583, 0.5, 0.5417, 0.5, 0.5417, 0.5, 0.4583, 0.5, 0.4583, 0.5, 0.5417, 0.5, 0.5417, 0.5, 0.4583, 0.5, 0.4167, 0.5, 0.4583, 0.5, 0.4583, 0.5, 0.4167, 0.5, 0.4167, 0.5, 0.4583, 0.5, 0.4583, 0.5, 0.4167, 0.5, 0.625, 0.7083, 0.625, 0.75, 0.625, 0.75, 0.625, 0.7083, 0.625, 0.7083, 0.625, 0.75, 0.625, 0.75, 0.625, 0.7083, 0.5417, 0.5, 0.625, 0.5, 0.625, 0.5, 0.5417, 0.5, 0.5417, 0.5, 0.625, 0.5, 0.625, 0.5, 0.5417, 0.5, 0.4167, 0.75, 0.375, 0.75, 0.375, 0.75, 0.4167, 0.75, 0.4167, 0.75, 0.375, 0.75, 0.375, 0.75, 0.4167, 0.75, 0.375, 0.75, 0.375, 0.75, 0.375, 0.75, 0.375, 0.75, 0.375, 0.75, 0.375, 0.75, 0.375, 0.75, 0.375, 0.75, 0.625, 0.6667, 0.625, 0.7083, 0.625, 0.7083, 0.625, 0.6667, 0.625, 0.6667, 0.625, 0.7083, 0.625, 0.7083, 0.625, 0.6667, 0.375, 0.75, 0.375, 0.7083, 0.375, 0.7083, 0.375, 0.75, 0.375, 0.75, 0.375, 0.7083, 0.375, 0.7083, 0.375, 0.75, 0.875, 0.75, 0.875, 0.7083, 0.875, 0.7083, 0.875, 0.75, 0.375, 0.75, 0.375, 0.7083, 0.375, 0.7083, 0.375, 0.75, 0.375, 0.75, 0.375, 0.7083, 0.375, 0.7083, 0.375, 0.75, 0.375, 0.75, 0.375, 0.7083, 0.375, 0.7083, 0.375, 0.75, 0.375, 0.75, 0.375, 0.7083, 0.375, 0.7083, 0.375, 0.75, 0.375, 0.75, 0.375, 0.7083, 0.375, 0.7083, 0.375, 0.75, 0.375, 0.75, 0.375, 0.7083, 0.375, 0.7083, 0.375, 0.75, 0.375, 0.75, 0.375, 0.7083, 0.375, 0.7083, 0.375, 0.75, 0.375, 0.75, 0.375, 0.7083, 0.375, 0.7083, 0.375, 0.75, 0.375, 0.75, 0.375, 0.7083, 0.375, 0.7083, 0.375, 0.75, 0.375, 0.75, 0.375, 0.7083, 0.375, 0.7083, 0.375, 0.75, 0.375, 0.75, 0.375, 0.7083, 0.375, 0.7083, 0.375, 0.75, 0.375, 0.75, 0.375, 0.7083, 0.375, 0.7083, 0.375, 0.75, 0.375, 0.75, 0.375, 0.7083, 0.375, 0.7083, 0.375, 0.75, 0.375, 0.75, 0.375, 0.7083, 0.375, 0.7083, 0.375, 0.75, 0.375, 0.75, 0.375, 0.7083, 0.375, 0.7083, 0.375, 0.75, 0.375, 0.75, 0.375, 0.7083, 0.375, 0.7083, 0.375, 0.75, 0.875, 0.75, 0.875, 0.7083, 0.875, 0.7083, 0.875, 0.75, 0.875, 0.75, 0.875, 0.7083, 0.875, 0.7083, 0.875, 0.75, 0.875, 0.75, 0.875, 0.7083, 0.875, 0.7083, 0.875, 0.75, 0.875, 0.75, 0.875, 0.7083, 0.875, 0.7083, 0.875, 0.75, 0.875, 0.75, 0.875, 0.7083, 0.875, 0.7083, 0.875, 0.75, 0.5417, 0.0, 0.625, 0.0, 0.625, 0.04167, 0.5417, 0.04167, 0.875, 0.75, 0.875, 0.7083, 0.875, 0.7083, 0.875, 0.75, 0.875, 0.75, 0.875, 0.7083, 0.875, 0.7083, 0.875, 0.75, 0.5417, 1.0, 0.5417, 0.875, 0.4583, 0.875, 0.4583, 1.0, 0.4583, 1.0, 0.4583, 1.0, 0.4583, 0.875, 0.4583, 0.875, 0.4167, 0.0, 0.4583, 0.0, 0.4583, 0.04167, 0.4167, 0.04167, 0.4583, 1.0, 0.4583, 0.875, 0.4583, 0.875, 0.4583, 1.0, 0.5417, 1.0, 0.5417, 0.875, 0.5417, 0.875, 0.5417, 1.0, 0.5417, 1.0, 0.5417, 0.875, 0.5417, 0.875, 0.5417, 1.0, 0.5417, 1.0, 0.5417, 0.875, 0.5417, 0.875, 0.5417, 1.0, 0.5417, 1.0, 0.5417, 0.875, 0.5417, 0.875, 0.5417, 1.0, 0.4583, 1.0, 0.4583, 1.0, 0.4583, 0.875, 0.4583, 0.875, 0.375, 0.75, 0.375, 0.7083, 0.375, 0.7083, 0.375, 0.75, 0.375, 0.75, 0.375, 0.7083, 0.375, 0.7083, 0.375, 0.75, 0.375, 0.75, 0.375, 0.7083, 0.375, 0.7083, 0.375, 0.75, 0.375, 0.75, 0.375, 0.7083, 0.375, 0.7083, 0.375, 0.75, 0.375, 0.75, 0.375, 0.7083, 0.375, 0.7083, 0.375, 0.75, 0.375, 0.75, 0.375, 0.7083, 0.375, 0.7083, 0.375, 0.75, 0.375, 0.75, 0.375, 0.7083, 0.375, 0.7083, 0.375, 0.75, 0.375, 0.75, 0.375, 0.7083, 0.375, 0.7083, 0.375, 0.75, 0.375, 0.75, 0.375, 0.7083, 0.375, 0.7083, 0.375, 0.75, 0.375, 0.75, 0.375, 0.7083, 0.375, 0.7083, 0.375, 0.75, 0.375, 0.75, 0.375, 0.7083, 0.375, 0.7083, 0.375, 0.75, 0.375, 0.75, 0.375, 0.7083, 0.375, 0.7083, 0.375, 0.75, 0.375, 0.75, 0.375, 0.7083, 0.375, 0.7083, 0.375, 0.75, 0.375, 0.75, 0.375, 0.7083, 0.375, 0.7083, 0.375, 0.75, 0.375, 0.6667, 0.375, 0.7083, 0.375, 0.7083, 0.375, 0.6667, 0.625, 0.6667, 0.625, 0.7083, 0.625, 0.7083, 0.625, 0.6667, 0.625, 0.6667, 0.625, 0.7083, 0.625, 0.7083, 0.625, 0.6667, 0.375, 0.6667, 0.375, 0.7083, 0.375, 0.7083, 0.375, 0.6667, 0.375, 0.6667, 0.375, 0.7083, 0.375, 0.7083, 0.375, 0.6667, 0.375, 0.6667, 0.375, 0.7083, 0.375, 0.7083, 0.375, 0.6667, 0.375, 0.6667, 0.375, 0.7083, 0.375, 0.7083, 0.375, 0.6667, 0.375, 0.6667, 0.375, 0.7083, 0.375, 0.7083, 0.375, 0.6667, 0.375, 0.6667, 0.375, 0.7083, 0.375, 0.7083, 0.375, 0.6667, 0.375, 0.6667, 0.375, 0.7083, 0.375, 0.7083, 0.375, 0.6667, 0.375, 0.6667, 0.375, 0.7083, 0.375, 0.7083, 0.375, 0.6667, 0.375, 0.6667, 0.375, 0.7083, 0.375, 0.7083, 0.375, 0.6667, 0.375, 0.6667, 0.375, 0.7083, 0.375, 0.7083, 0.375, 0.6667, 0.375, 0.6667, 0.375, 0.7083, 0.375, 0.7083, 0.375, 0.6667, 0.375, 0.6667, 0.375, 0.7083, 0.375, 0.7083, 0.375, 0.6667, 0.4583, 0.6667, 0.5417, 0.6667, 0.5417, 0.7083, 0.4583, 0.7083, 0.4167, 0.6667, 0.4583, 0.6667, 0.4583, 0.7083, 0.4167, 0.7083, 0.5417, 0.75, 0.5417, 0.875, 0.5417, 0.04167, 0.5417, 0.08333, 0.4583, 0.75, 0.4583, 0.08333, 0.4583, 0.04167, 0.4583, 0.875, 0.4583, 0.75, 0.4583, 0.75, 0.4583, 0.875, 0.4583, 0.875, 0.125, 0.6667, 0.125, 0.7083, 0.125, 0.7083, 0.125, 0.6667, 0.125, 0.6667, 0.125, 0.7083, 0.125, 0.7083, 0.125, 0.6667, 0.125, 0.6667, 0.125, 0.7083, 0.125, 0.7083, 0.125, 0.6667, 0.125, 0.6667, 0.125, 0.7083, 0.125, 0.7083, 0.125, 0.6667, 0.125, 0.6667, 0.125, 0.7083, 0.125, 0.7083, 0.125, 0.6667, 0.125, 0.6667, 0.125, 0.7083, 0.125, 0.7083, 0.125, 0.6667, 0.125, 0.6667, 0.125, 0.7083, 0.125, 0.7083, 0.125, 0.6667, 0.125, 0.6667, 0.125, 0.7083, 0.125, 0.7083, 0.125, 0.6667, 0.625, 0.6667, 0.625, 0.7083, 0.625, 0.7083, 0.625, 0.6667, 0.5417, 0.6667, 0.625, 0.6667, 0.625, 0.7083, 0.5417, 0.7083, 0.625, 0.6667, 0.625, 0.7083, 0.625, 0.7083, 0.625, 0.6667, 0.625, 0.6667, 0.625, 0.7083, 0.625, 0.7083, 0.625, 0.6667, 0.625, 0.6667, 0.625, 0.7083, 0.625, 0.7083, 0.625, 0.6667, 0.625, 0.6667, 0.625, 0.7083, 0.625, 0.7083, 0.625, 0.6667, 0.625, 0.6667, 0.625, 0.7083, 0.625, 0.7083, 0.625, 0.6667, 0.625, 0.6667, 0.625, 0.7083, 0.625, 0.7083, 0.625, 0.6667, 0.625, 0.6667, 0.625, 0.7083, 0.625, 0.7083, 0.625, 0.6667, 0.625, 0.6667, 0.625, 0.7083, 0.625, 0.7083, 0.625, 0.6667, 0.625, 0.6667, 0.625, 0.7083, 0.625, 0.7083, 0.625, 0.6667, 0.625, 0.6667, 0.625, 0.7083, 0.625, 0.7083, 0.625, 0.6667, 0.625, 0.6667, 0.625, 0.7083, 0.625, 0.7083, 0.625, 0.6667, 0.625, 0.6667, 0.625, 0.7083, 0.625, 0.7083, 0.625, 0.6667, 0.625, 0.6667, 0.625, 0.7083, 0.625, 0.7083, 0.625, 0.6667, 0.625, 0.6667, 0.625, 0.7083, 0.625, 0.7083, 0.625, 0.6667, 0.625, 0.6667, 0.625, 0.7083, 0.625, 0.7083, 0.625, 0.6667, 0.625, 0.6667, 0.625, 0.7083, 0.625, 0.7083, 0.625, 0.6667, 0.625, 0.6667, 0.875, 0.6667, 0.875, 0.7083, 0.625, 0.7083, 0.125, 0.6667, 0.375, 0.6667, 0.375, 0.7083, 0.125, 0.7083, 0.625, 0.6667, 0.625, 0.7083, 0.625, 0.7083, 0.625, 0.6667, 0.375, 0.5833, 0.375, 0.5417, 0.375, 0.5417, 0.375, 0.5833, 0.375, 0.5833, 0.375, 0.5417, 0.375, 0.5417, 0.375, 0.5833, 0.625, 0.5, 0.625, 0.5417, 0.625, 0.5417, 0.625, 0.5, 0.125, 0.5, 0.375, 0.5, 0.375, 0.5417, 0.125, 0.5417, 0.625, 0.5, 0.875, 0.5, 0.875, 0.5417, 0.625, 0.5417, 0.625, 0.5, 0.625, 0.5417, 0.625, 0.5417, 0.625, 0.5, 0.625, 0.5, 0.625, 0.5417, 0.625, 0.5417, 0.625, 0.5, 0.625, 0.5, 0.625, 0.5417, 0.625, 0.5417, 0.625, 0.5, 0.625, 0.5, 0.625, 0.5417, 0.625, 0.5417, 0.625, 0.5, 0.625, 0.5, 0.625, 0.5417, 0.625, 0.5417, 0.625, 0.5, 0.625, 0.5, 0.625, 0.5417, 0.625, 0.5417, 0.625, 0.5, 0.625, 0.5, 0.625, 0.5417, 0.625, 0.5417, 0.625, 0.5, 0.625, 0.5, 0.625, 0.5417, 0.625, 0.5417, 0.625, 0.5, 0.625, 0.5, 0.625, 0.5417, 0.625, 0.5417, 0.625, 0.5, 0.625, 0.5, 0.625, 0.5417, 0.625, 0.5417, 0.625, 0.5, 0.625, 0.5, 0.625, 0.5417, 0.625, 0.5417, 0.625, 0.5, 0.625, 0.5, 0.625, 0.5417, 0.625, 0.5417, 0.625, 0.5, 0.625, 0.5, 0.625, 0.5417, 0.625, 0.5417, 0.625, 0.5, 0.625, 0.5, 0.625, 0.5417, 0.625, 0.5417, 0.625, 0.5, 0.625, 0.5, 0.625, 0.5417, 0.625, 0.5417, 0.625, 0.5, 0.625, 0.5, 0.625, 0.5417, 0.625, 0.5417, 0.625, 0.5, 0.5417, 0.5, 0.625, 0.5, 0.625, 0.5417, 0.5417, 0.5417, 0.625, 0.5, 0.625, 0.5417, 0.625, 0.5417, 0.625, 0.5, 0.125, 0.5, 0.125, 0.5417, 0.125, 0.5417, 0.125, 0.5, 0.125, 0.5, 0.125, 0.5417, 0.125, 0.5417, 0.125, 0.5, 0.125, 0.5, 0.125, 0.5417, 0.125, 0.5417, 0.125, 0.5, 0.125, 0.5, 0.125, 0.5417, 0.125, 0.5417, 0.125, 0.5, 0.125, 0.5, 0.125, 0.5417, 0.125, 0.5417, 0.125, 0.5, 0.125, 0.5, 0.125, 0.5417, 0.125, 0.5417, 0.125, 0.5, 0.125, 0.5, 0.125, 0.5417, 0.125, 0.5417, 0.125, 0.5, 0.125, 0.5, 0.125, 0.5417, 0.125, 0.5417, 0.125, 0.5, 0.4583, 0.25, 0.4583, 0.25, 0.4583, 0.375, 0.4583, 0.375, 0.4583, 0.25, 0.4583, 0.25, 0.4583, 0.2083, 0.4583, 0.375, 0.5417, 0.25, 0.5417, 0.375, 0.5417, 0.2083, 0.5417, 0.25, 0.4167, 0.5, 0.4583, 0.5, 0.4583, 0.5417, 0.4167, 0.5417, 0.4583, 0.5, 0.5417, 0.5, 0.5417, 0.5417, 0.4583, 0.5417, 0.375, 0.5, 0.375, 0.5417, 0.375, 0.5417, 0.375, 0.5, 0.375, 0.5, 0.375, 0.5417, 0.375, 0.5417, 0.375, 0.5, 0.375, 0.5, 0.375, 0.5417, 0.375, 0.5417, 0.375, 0.5, 0.375, 0.5, 0.375, 0.5417, 0.375, 0.5417, 0.375, 0.5, 0.375, 0.5, 0.375, 0.5417, 0.375, 0.5417, 0.375, 0.5, 0.375, 0.5, 0.375, 0.5417, 0.375, 0.5417, 0.375, 0.5, 0.375, 0.5, 0.375, 0.5417, 0.375, 0.5417, 0.375, 0.5, 0.625, 0.5, 0.625, 0.5417, 0.625, 0.5417, 0.625, 0.5, 0.375, 0.5, 0.375, 0.5417, 0.375, 0.5417, 0.375, 0.5, 0.625, 0.5, 0.625, 0.5417, 0.625, 0.5417, 0.625, 0.5, 0.375, 0.5, 0.375, 0.5417, 0.375, 0.5417, 0.375, 0.5, 0.375, 0.5, 0.375, 0.5417, 0.375, 0.5417, 0.375, 0.5, 0.375, 0.5, 0.375, 0.5417, 0.375, 0.5417, 0.375, 0.5, 0.375, 0.5, 0.375, 0.5417, 0.375, 0.5417, 0.375, 0.5, 0.625, 0.5, 0.625, 0.5417, 0.625, 0.5417, 0.625, 0.5, 0.625, 0.5, 0.625, 0.5417, 0.625, 0.5417, 0.625, 0.5, 0.375, 0.5, 0.375, 0.5417, 0.375, 0.5417, 0.375, 0.5, 0.375, 0.5833, 0.375, 0.5417, 0.375, 0.5417, 0.375, 0.5833, 0.375, 0.5833, 0.375, 0.5417, 0.375, 0.5417, 0.375, 0.5833, 0.375, 0.5833, 0.375, 0.5417, 0.375, 0.5417, 0.375, 0.5833, 0.375, 0.5833, 0.375, 0.5417, 0.375, 0.5417, 0.375, 0.5833, 0.375, 0.5833, 0.375, 0.5417, 0.375, 0.5417, 0.375, 0.5833, 0.375, 0.5833, 0.375, 0.5417, 0.375, 0.5417, 0.375, 0.5833, 0.375, 0.5833, 0.375, 0.5417, 0.375, 0.5417, 0.375, 0.5833, 0.375, 0.5833, 0.375, 0.5417, 0.375, 0.5417, 0.375, 0.5833, 0.375, 0.5833, 0.375, 0.5417, 0.375, 0.5417, 0.375, 0.5833, 0.375, 0.5833, 0.375, 0.5417, 0.375, 0.5417, 0.375, 0.5833, 0.375, 0.5833, 0.375, 0.5417, 0.375, 0.5417, 0.375, 0.5833, 0.375, 0.5833, 0.375, 0.5417, 0.375, 0.5417, 0.375, 0.5833, 0.375, 0.5833, 0.375, 0.5417, 0.375, 0.5417, 0.375, 0.5833, 0.375, 0.5833, 0.375, 0.5417, 0.375, 0.5417, 0.375, 0.5833, 0.4583, 0.5, 0.4583, 0.5, 0.4583, 0.375, 0.4583, 0.375, 0.5417, 0.5, 0.5417, 0.375, 0.5417, 0.375, 0.5417, 0.5, 0.5417, 0.5, 0.5417, 0.375, 0.5417, 0.375, 0.5417, 0.5, 0.5417, 0.5, 0.5417, 0.375, 0.5417, 0.375, 0.5417, 0.5, 0.5417, 0.5, 0.5417, 0.375, 0.5417, 0.375, 0.5417, 0.5, 0.4583, 0.5, 0.4583, 0.375, 0.4583, 0.375, 0.4583, 0.5, 0.4167, 0.1667, 0.4583, 0.1667, 0.4583, 0.2083, 0.4167, 0.2083, 0.4583, 0.5, 0.4583, 0.5, 0.4583, 0.375, 0.4583, 0.375, 0.5417, 0.5, 0.5417, 0.375, 0.4583, 0.375, 0.4583, 0.5, 0.875, 0.5833, 0.875, 0.5417, 0.875, 0.5417, 0.875, 0.5833, 0.875, 0.5833, 0.875, 0.5417, 0.875, 0.5417, 0.875, 0.5833, 0.5417, 0.1667, 0.625, 0.1667, 0.625, 0.2083, 0.5417, 0.2083, 0.875, 0.5833, 0.875, 0.5417, 0.875, 0.5417, 0.875, 0.5833, 0.875, 0.5833, 0.875, 0.5417, 0.875, 0.5417, 0.875, 0.5833, 0.875, 0.5833, 0.875, 0.5417, 0.875, 0.5417, 0.875, 0.5833, 0.875, 0.5833, 0.875, 0.5417, 0.875, 0.5417, 0.875, 0.5833, 0.875, 0.5833, 0.875, 0.5417, 0.875, 0.5417, 0.875, 0.5833, 0.375, 0.5833, 0.375, 0.5417, 0.375, 0.5417, 0.375, 0.5833, 0.375, 0.5833, 0.375, 0.5417, 0.375, 0.5417, 0.375, 0.5833, 0.375, 0.5833, 0.375, 0.5417, 0.375, 0.5417, 0.375, 0.5833, 0.375, 0.5833, 0.375, 0.5417, 0.375, 0.5417, 0.375, 0.5833, 0.375, 0.5833, 0.375, 0.5417, 0.375, 0.5417, 0.375, 0.5833, 0.375, 0.5833, 0.375, 0.5417, 0.375, 0.5417, 0.375, 0.5833, 0.375, 0.5833, 0.375, 0.5417, 0.375, 0.5417, 0.375, 0.5833, 0.375, 0.5833, 0.375, 0.5417, 0.375, 0.5417, 0.375, 0.5833, 0.375, 0.5833, 0.375, 0.5417, 0.375, 0.5417, 0.375, 0.5833, 0.375, 0.5833, 0.375, 0.5417, 0.375, 0.5417, 0.375, 0.5833, 0.375, 0.5833, 0.375, 0.5417, 0.375, 0.5417, 0.375, 0.5833, 0.375, 0.5833, 0.375, 0.5417, 0.375, 0.5417, 0.375, 0.5833, 0.375, 0.5833, 0.375, 0.5417, 0.375, 0.5417, 0.375, 0.5833, 0.375, 0.5833, 0.375, 0.5417, 0.375, 0.5417, 0.375, 0.5833, 0.375, 0.5833, 0.375, 0.5417, 0.375, 0.5417, 0.375, 0.5833, 0.375, 0.5833, 0.375, 0.5417, 0.375, 0.5417, 0.375, 0.5833, 0.875, 0.5833, 0.875, 0.5417, 0.875, 0.5417, 0.875, 0.5833, 0.375, 0.5833, 0.375, 0.5833, 0.375, 0.5833, 0.375, 0.5833, 0.375, 0.6667, 0.375, 0.5833, 0.375, 0.5833, 0.375, 0.6667, 0.375, 0.6667, 0.375, 0.6667, 0.375, 0.6667, 0.375, 0.6667, 0.375, 0.6667, 0.375, 0.6667, 0.375, 0.6667, 0.375, 0.6667, 0.375, 0.6667, 0.375, 0.6667, 0.375, 0.6667, 0.375, 0.6667, 0.375, 0.5833, 0.375, 0.5833, 0.375, 0.5833, 0.375, 0.5833, 0.375, 0.5833, 0.375, 0.5833, 0.375, 0.5833, 0.375, 0.5833, 0.375, 0.5833, 0.375, 0.5833, 0.375, 0.5833, 0.375, 0.5833, 0.375, 0.5833, 0.375, 0.5833, 0.375, 0.5833, 0.375, 0.5833, 0.375, 0.5833, 0.375, 0.6667, 0.375, 0.6667, 0.375, 0.6667, 0.375, 0.6667, 0.375, 0.6667, 0.375, 0.6667, 0.375, 0.6667, 0.375, 0.6667, 0.375, 0.6667, 0.375, 0.5833, 0.375, 0.5833, 0.375, 0.5833, 0.375, 0.5833, 0.375, 0.5833, 0.375, 0.5833, 0.375, 0.5833, 0.375, 0.5833, 0.375, 0.5833, 0.375, 0.5833, 0.375, 0.5833, 0.375, 0.5833, 0.375, 0.5833, 0.375, 0.5833, 0.375, 0.5833, 0.375, 0.5833, 0.375, 0.6667, 0.375, 0.6667, 0.375, 0.6667, 0.375, 0.6667, 0.375, 0.6667, 0.375, 0.6667, 0.375, 0.6667, 0.375, 0.6667, 0.375, 0.6667, 0.375, 0.6667, 0.375, 0.6667, 0.375, 0.6667, 0.375, 0.6667, 0.375, 0.6667, 0.375, 0.6667, 0.375, 0.6667, 0.375, 0.6667, 0.375, 0.6667, 0.375, 0.6667, 0.375, 0.6667, 0.375, 0.6667, 0.375, 0.6667, 0.375, 0.6667, 0.375, 0.6667, 0.375, 0.6667, 0.375, 0.5833, 0.375, 0.5833, 0.375, 0.6667, 0.375, 0.6667, 0.375, 0.5833, 0.375, 0.5833, 0.375, 0.6667, 0.375, 0.5833, 0.375, 0.5833, 0.375, 0.5833, 0.375, 0.5833, 0.375, 0.5833, 0.375, 0.5833, 0.375, 0.5833, 0.375, 0.5833, 0.375, 0.1667, 0.4167, 0.1667, 0.4167, 0.2083, 0.375, 0.2083, 0.375, 0.5, 0.4167, 0.5, 0.4167, 0.5417, 0.375, 0.5417, 0.375, 0.6667, 0.4167, 0.6667, 0.4167, 0.7083, 0.375, 0.7083, 0.375, 0.0, 0.4167, 0.0, 0.4167, 0.04167, 0.375, 0.04167, 0.4583, 0.75, 0.4167, 0.75, 0.4167, 0.75, 0.4583, 0.75, 0.4583, 0.75, 0.4167, 0.75, 0.4167, 0.75, 0.4583, 0.75, 0.375, 0.5, 0.4167, 0.5, 0.4167, 0.5, 0.375, 0.5, 0.375, 0.5, 0.4167, 0.5, 0.4167, 0.5, 0.375, 0.5, 0.375, 0.08333, 0.4167, 0.08333, 0.4167, 0.1667, 0.375, 0.1667, 0.375, 0.04167, 0.4167, 0.04167, 0.4167, 0.08333, 0.375, 0.08333, 0.375, 0.5833, 0.4167, 0.5833, 0.4167, 0.6667, 0.375, 0.6667, 0.375, 0.5417, 0.4167, 0.5417, 0.4167, 0.5833, 0.375, 0.5833, 0.4583, 0.75, 0.4167, 0.75, 0.4167, 0.75, 0.4583, 0.75, 0.4583, 0.75, 0.4167, 0.75, 0.4167, 0.75, 0.4583, 0.75, 0.375, 0.5, 0.4167, 0.5, 0.4167, 0.5, 0.375, 0.5, 0.375, 0.5, 0.4167, 0.5, 0.4167, 0.5, 0.375, 0.5, 0.375, 0.25, 0.4167, 0.25, 0.4167, 0.5, 0.375, 0.5, 0.375, 0.75, 0.4167, 0.75, 0.4167, 1.0, 0.375, 1.0, 0.375, 0.5, 0.4167, 0.5, 0.4167, 0.5, 0.375, 0.5, 0.375, 0.5, 0.4167, 0.5, 0.4167, 0.5, 0.375, 0.5, 0.375, 0.5, 0.4167, 0.5, 0.4167, 0.5, 0.375, 0.5, 0.375, 0.5, 0.4167, 0.5, 0.4167, 0.5, 0.375, 0.5, 0.375, 0.5, 0.4167, 0.5, 0.4167, 0.5, 0.375, 0.5, 0.375, 0.5, 0.4167, 0.5, 0.4167, 0.5, 0.375, 0.5, 0.375, 0.5, 0.4167, 0.5, 0.4167, 0.5, 0.375, 0.5, 0.375, 0.5, 0.4167, 0.5, 0.4167, 0.5, 0.375, 0.5, 0.375, 0.5, 0.4167, 0.5, 0.4167, 0.5, 0.375, 0.5, 0.375, 0.5, 0.4167, 0.5, 0.4167, 0.5, 0.375, 0.5, 0.375, 0.5, 0.4167, 0.5, 0.4167, 0.5, 0.375, 0.5, 0.375, 0.5, 0.4167, 0.5, 0.4167, 0.5, 0.375, 0.5, 0.375, 0.5, 0.4167, 0.5, 0.4167, 0.5, 0.375, 0.5, 0.375, 0.5, 0.4167, 0.5, 0.4167, 0.5, 0.375, 0.5, 0.375, 0.5, 0.4167, 0.5, 0.4167, 0.5, 0.375, 0.5, 0.375, 0.5, 0.4167, 0.5, 0.4167, 0.5, 0.375, 0.5, 0.375, 0.5, 0.4167, 0.5, 0.4167, 0.5, 0.375, 0.5, 0.375, 0.5, 0.4167, 0.5, 0.4167, 0.5, 0.375, 0.5, 0.375, 0.7083, 0.4167, 0.7083, 0.4167, 0.75, 0.375, 0.75, 0.375, 1.0, 0.4167, 1.0, 0.4167, 1.0, 0.375, 1.0, 0.375, 1.0, 0.4167, 1.0, 0.4167, 1.0, 0.375, 1.0, 0.375, 1.0, 0.4167, 1.0, 0.4167, 1.0, 0.375, 1.0, 0.375, 1.0, 0.4167, 1.0, 0.4167, 1.0, 0.375, 1.0, 0.375, 1.0, 0.4167, 1.0, 0.4167, 1.0, 0.375, 1.0, 0.375, 1.0, 0.4167, 1.0, 0.4167, 1.0, 0.375, 1.0, 0.375, 1.0, 0.4167, 1.0, 0.4167, 1.0, 0.375, 1.0, 0.375, 0.2083, 0.4167, 0.2083, 0.4167, 0.25, 0.375, 0.25, 0.375, 1.0, 0.4167, 1.0, 0.4167, 1.0, 0.375, 1.0, 0.4583, 0.25, 0.4167, 0.25, 0.4167, 0.25, 0.4583, 0.25, 0.4583, 0.25, 0.4167, 0.25, 0.4167, 0.25, 0.4583, 0.25, 0.4583, 0.25, 0.4167, 0.25, 0.4167, 0.25, 0.4583, 0.25, 0.4583, 0.25, 0.4167, 0.25, 0.4167, 0.25, 0.4583, 0.25, 0.4583, 0.25, 0.4167, 0.25, 0.4167, 0.25, 0.4583, 0.25, 0.4583, 0.25, 0.4167, 0.25, 0.4167, 0.25, 0.4583, 0.25, 0.4583, 0.25, 0.4167, 0.25, 0.4167, 0.25, 0.4583, 0.25, 0.4583, 0.25, 0.4167, 0.25, 0.4167, 0.25, 0.4583, 0.25, 0.4583, 0.75, 0.4167, 0.75, 0.4167, 0.75, 0.4583, 0.75, 0.4583, 0.75, 0.4167, 0.75, 0.4167, 0.75, 0.4583, 0.75, 0.4583, 0.75, 0.4167, 0.75, 0.4167, 0.75, 0.4583, 0.75, 0.4583, 0.75, 0.4167, 0.75, 0.4167, 0.75, 0.4583, 0.75, 0.4583, 0.75, 0.4167, 0.75, 0.4167, 0.75, 0.4583, 0.75, 0.4583, 0.75, 0.4167, 0.75, 0.4167, 0.75, 0.4583, 0.75, 0.4583, 0.75, 0.4167, 0.75, 0.4167, 0.75, 0.4583, 0.75, 0.4583, 0.75, 0.4167, 0.75, 0.4167, 0.75, 0.4583, 0.75, 0.4583, 0.75, 0.4167, 0.75, 0.4167, 0.75, 0.4583, 0.75, 0.4583, 0.75, 0.4167, 0.75, 0.4167, 0.75, 0.4583, 0.75, 0.4583, 0.75, 0.4167, 0.75, 0.4167, 0.75, 0.4583, 0.75, 0.4583, 0.75, 0.4167, 0.75, 0.4167, 0.75, 0.4583, 0.75, 0.4583, 0.75, 0.4167, 0.75, 0.4167, 0.75, 0.4583, 0.75, 0.4583, 0.75, 0.4167, 0.75, 0.4167, 0.75, 0.4583, 0.75, 0.4583, 0.75, 0.4167, 0.75, 0.4167, 0.75, 0.4583, 0.75, 0.4583, 0.75, 0.4167, 0.75, 0.4167, 0.75, 0.4583, 0.75, 0.4583, 0.75, 0.4167, 0.75, 0.4167, 0.75, 0.4583, 0.75, 0.4583, 0.75, 0.4167, 0.75, 0.4167, 0.75, 0.4583, 0.75])
me_cube_001.update()

# ---- objects
ob_empty = bpy.data.objects.new('Empty', None)
ob_cube = bpy.data.objects.new('Cube', me_cube_001)

# ---- transforms, parenting, visibility, modifiers, constraints
ob_empty.location = (1.964, -6.718e-08, 0.5331)
ob_empty.rotation_euler = (1.571, -0.0, -0.0)
ob_empty.scale = (2.976, 2.976, 2.976)
ob_empty.empty_display_type = 'IMAGE'
ob_empty.empty_display_size = 5.0
ob_empty.empty_image_depth = 'BACK'
ob_empty.show_empty_image_perspective = False
ob_empty.empty_image_side = 'FRONT'
ob_cube.location = (0.0, 0.0, 0.0)

# ---- collection membership
col_collection.objects.link(ob_empty)
col_collection.objects.link(ob_cube)

# ---- scene / render settings (as saved in the file)
scene.frame_start = 1; scene.frame_end = 250; scene.frame_set(1)
scene.render.engine = 'BLENDER_EEVEE_NEXT'
scene.render.bake_bias = 0.0
scene.render.bake_samples = 0
scene.cycles.sampling_pattern = 'TABULATED_SOBOL'
scene.eevee.use_volume_custom_range = False
bpy.context.view_layer.update()

# ---- added for rendering (the .blend has no active camera and no usable light): camera, sun
cam_auto = bpy.data.cameras.new('AutoCamera')
cam_auto.lens = 50.0
cam_auto.sensor_width = 36.0
cam_auto.clip_end = 1000.0
ob_auto_camera = bpy.data.objects.new('AutoCamera', cam_auto)
scene.collection.objects.link(ob_auto_camera)
ob_auto_camera.location = (11.7919, -12.27, 7.79585)
ob_auto_camera.rotation_euler = (1.09748, -7.21219e-08, 0.694738)
scene.camera = ob_auto_camera
light_auto_sun = bpy.data.lights.new('AutoSun', 'SUN')
light_auto_sun.energy = 3.0
light_auto_sun.angle = 0.0523599
ob_auto_sun = bpy.data.objects.new('AutoSun', light_auto_sun)
scene.collection.objects.link(ob_auto_sun)
ob_auto_sun.rotation_euler = (0.872665, 0.174533, 0.523599)
bpy.context.view_layer.update()

